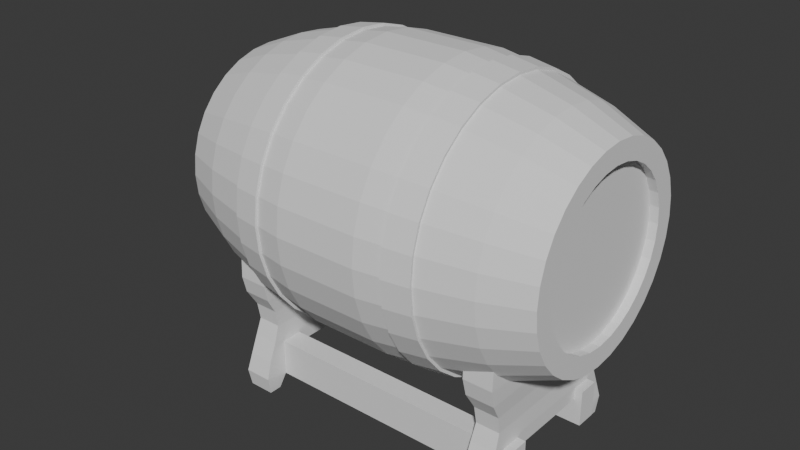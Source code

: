 # Source: drinking_barrel.blend  (saved by Blender 4.2.66; exported with 4.5.12 LTS)
import bpy
from mathutils import Matrix  # noqa: F401  (used for matrix-valued properties, if any)

bpy.ops.wm.read_factory_settings(use_empty=True)
scene = bpy.context.scene
scene.name = 'Scene'

# ---- collections
col_collection = bpy.data.collections.new('Collection'); scene.collection.children.link(col_collection)

# ---- world
world_world = bpy.data.worlds.new('World'); scene.world = world_world
world_world.use_nodes = True; world_world.node_tree.nodes.clear()
_N = world_world.node_tree.nodes; _L = world_world.node_tree.links
n0 = _N.new('ShaderNodeOutputWorld'); n0.name = 'World Output'; n0.location = (300, 300)
n1 = _N.new('ShaderNodeBackground'); n1.name = 'Background'; n1.location = (10, 300)
n1.inputs[0].default_value = (0.05088, 0.05088, 0.05088, 1.0)
_L.new(n1.outputs[0], n0.inputs[0])
n0.is_active_output = True
world_world.color = (0.05088, 0.05088, 0.05088)
world_world.sun_shadow_jitter_overblur = 0.0

# ---- meshes
me_sphere = bpy.data.meshes.new('Sphere')
me_sphere.from_pydata([(0.0, 0.8315, 0.5556), (0.0, 0.9808, 0.1951), (1.919e-07, 0.971, -0.1903), (0.1894, 0.9524, -0.1903), (0.3716, 0.8971, -0.1903), (0.1379, 0.6935, 0.7071), (0.1622, 0.8155, 0.5556), (0.1802, 0.9061, 0.3827), (0.1913, 0.9619, 0.1951), (0.5395, 0.8074, -0.1903), (0.6866, 0.6866, -0.1903), (0.8074, 0.5395, -0.1903), (0.8971, 0.3716, -0.1903), (0.2706, 0.6533, 0.7071), (0.3182, 0.7682, 0.5556), (0.3536, 0.8536, 0.3827), (0.3753, 0.9061, 0.1951), (0.9524, 0.1894, -0.1903), (0.971, 1.438e-07, -0.1903), (0.9524, -0.1894, -0.1903), (0.8971, -0.3716, -0.1903), (0.3928, 0.5879, 0.7071), (0.4619, 0.6913, 0.5556), (0.5133, 0.7682, 0.3827), (0.5449, 0.8155, 0.1951), (0.8074, -0.5395, -0.1903), (0.6866, -0.6866, -0.1903), (0.5395, -0.8074, -0.1903), (0.3716, -0.8971, -0.1903), (0.5, 0.5, 0.7071), (0.5879, 0.5879, 0.5556), (0.6533, 0.6533, 0.3827), (0.6935, 0.6935, 0.1951), (0.1894, -0.9524, -0.1903), (2.755e-07, -0.971, -0.1903), (-0.1894, -0.9524, -0.1903), (-0.3716, -0.8971, -0.1903), (0.5879, 0.3928, 0.7071), (0.6913, 0.4619, 0.5556), (0.7682, 0.5133, 0.3827), (0.8155, 0.5449, 0.1951), (-0.5395, -0.8074, -0.1903), (-0.6866, -0.6866, -0.1903), (-0.8074, -0.5395, -0.1903), (-0.8971, -0.3716, -0.1903), (0.6533, 0.2706, 0.7071), (0.7682, 0.3182, 0.5556), (0.8536, 0.3536, 0.3827), (0.9061, 0.3753, 0.1951), (-0.9524, -0.1894, -0.1903), (-0.971, -2.336e-08, -0.1903), (-0.9524, 0.1894, -0.1903), (-0.8971, 0.3716, -0.1903), (0.6935, 0.1379, 0.7071), (0.8155, 0.1622, 0.5556), (0.9061, 0.1802, 0.3827), (0.9619, 0.1913, 0.1951), (-0.8074, 0.5395, -0.1903), (-0.6866, 0.6866, -0.1903), (-0.5395, 0.8074, -0.1903), (-0.3716, 0.8971, -0.1903), (0.7071, 1.49e-08, 0.7071), (0.8315, -8.941e-08, 0.5556), (0.9239, 4.47e-08, 0.3827), (0.9808, -8.941e-08, 0.1951), (-0.1894, 0.9524, -0.1903), (1.898e-07, 0.942, -0.2847), (0.1838, 0.9239, -0.2847), (0.3605, 0.8703, -0.2847), (0.6935, -0.1379, 0.7071), (0.8155, -0.1622, 0.5556), (0.9061, -0.1802, 0.3827), (0.9619, -0.1913, 0.1951), (0.5233, 0.7832, -0.2847), (0.6661, 0.6661, -0.2847), (0.7832, 0.5233, -0.2847), (0.8703, 0.3605, -0.2847), (0.6533, -0.2706, 0.7071), (0.7682, -0.3182, 0.5556), (0.8536, -0.3536, 0.3827), (0.9061, -0.3753, 0.1951), (0.9239, 0.1838, -0.2847), (0.942, 1.462e-08, -0.2847), (0.9239, -0.1838, -0.2847), (0.8703, -0.3605, -0.2847), (0.5879, -0.3928, 0.7071), (0.6913, -0.4619, 0.5556), (0.7682, -0.5133, 0.3827), (0.8155, -0.5449, 0.1951), (0.7832, -0.5233, -0.2847), (0.6661, -0.6661, -0.2847), (0.5233, -0.7832, -0.2847), (0.3605, -0.8703, -0.2847), (0.5, -0.5, 0.7071), (0.5879, -0.5879, 0.5556), (0.6533, -0.6533, 0.3827), (0.6935, -0.6935, 0.1951), (0.1838, -0.9239, -0.2847), (2.202e-07, -0.942, -0.2847), (-0.1838, -0.9239, -0.2847), (-0.3605, -0.8703, -0.2847), (0.3928, -0.5879, 0.7071), (0.4619, -0.6913, 0.5556), (0.5133, -0.7682, 0.3827), (0.5449, -0.8155, 0.1951), (-0.5233, -0.7832, -0.2847), (-0.6661, -0.6661, -0.2847), (-0.7832, -0.5233, -0.2847), (-0.8703, -0.3605, -0.2847), (0.2706, -0.6533, 0.7071), (0.3182, -0.7682, 0.5556), (0.3536, -0.8536, 0.3827), (0.3753, -0.9061, 0.1951), (-0.9239, -0.1838, -0.2847), (-0.942, 4.501e-08, -0.2847), (-0.9239, 0.1838, -0.2847), (-0.8703, 0.3605, -0.2847), (0.1379, -0.6935, 0.7071), (0.1622, -0.8155, 0.5556), (0.1802, -0.9061, 0.3827), (0.1913, -0.9619, 0.1951), (-0.7832, 0.5233, -0.2847), (-0.6661, 0.6661, -0.2847), (-0.5233, 0.7832, -0.2847), (-0.3605, 0.8703, -0.2847), (-1.49e-08, -0.7071, 0.7071), (-1.043e-07, -0.8315, 0.5556), (2.98e-08, -0.9239, 0.3827), (-1.341e-07, -0.9808, 0.1951), (-0.1838, 0.9239, -0.2847), (1.897e-07, 0.9523, -0.1892), (0.1858, 0.934, -0.1892), (0.3644, 0.8798, -0.1892), (-0.1379, -0.6935, 0.7071), (-0.1622, -0.8155, 0.5556), (-0.1802, -0.9061, 0.3827), (-0.1913, -0.9619, 0.1951), (0.5291, 0.7918, -0.1892), (0.6734, 0.6734, -0.1892), (0.7918, 0.5291, -0.1892), (0.8798, 0.3644, -0.1892), (-0.2706, -0.6533, 0.7071), (-0.3182, -0.7682, 0.5556), (-0.3536, -0.8536, 0.3827), (-0.3753, -0.9061, 0.1951), (0.934, 0.1858, -0.1892), (0.9523, 1.416e-07, -0.1892), (0.934, -0.1858, -0.1892), (0.8798, -0.3644, -0.1892), (-0.3928, -0.5879, 0.7071), (-0.4619, -0.6913, 0.5556), (-0.5133, -0.7682, 0.3827), (-0.5449, -0.8155, 0.1951), (0.7918, -0.5291, -0.1892), (0.6734, -0.6734, -0.1892), (0.5291, -0.7918, -0.1892), (0.3644, -0.8798, -0.1892), (-0.5, -0.5, 0.7071), (-0.5879, -0.5879, 0.5556), (-0.6533, -0.6533, 0.3827), (-0.6935, -0.6935, 0.1951), (0.1858, -0.934, -0.1892), (2.716e-07, -0.9523, -0.1892), (-0.1858, -0.934, -0.1892), (-0.3644, -0.8798, -0.1892), (-0.5879, -0.3928, 0.7071), (-0.6913, -0.4619, 0.5556), (-0.7682, -0.5133, 0.3827), (-0.8155, -0.5449, 0.1951), (-0.5291, -0.7918, -0.1892), (-0.6734, -0.6734, -0.1892), (-0.7918, -0.5291, -0.1892), (-0.8798, -0.3644, -0.1892), (-0.6533, -0.2706, 0.7071), (-0.7682, -0.3182, 0.5556), (-0.8536, -0.3536, 0.3827), (-0.9061, -0.3753, 0.1951), (-0.934, -0.1858, -0.1892), (-0.9523, -2.235e-08, -0.1892), (-0.934, 0.1858, -0.1892), (-0.8798, 0.3644, -0.1892), (-0.6935, -0.1379, 0.7071), (-0.8155, -0.1622, 0.5556), (-0.9061, -0.1802, 0.3827), (-0.9619, -0.1913, 0.1951), (-0.7918, 0.5291, -0.1892), (-0.6734, 0.6734, -0.1892), (-0.5291, 0.7918, -0.1892), (-0.3644, 0.8798, -0.1892), (-0.7071, 2.98e-08, 0.7071), (-0.8315, 1.639e-07, 0.5556), (-0.9239, 1.49e-08, 0.3827), (-0.9808, 2.682e-07, 0.1951), (-0.1858, 0.934, -0.1892), (1.88e-07, 0.9239, -0.2829), (2.553e-07, 0.7071, -0.6074), (0.1913, 0.9619, -0.09536), (-0.6935, 0.1379, 0.7071), (-0.8155, 0.1622, 0.5556), (-0.9061, 0.1802, 0.3827), (-0.9619, 0.1913, 0.1951), (0.1802, 0.9061, -0.2829), (0.1622, 0.8155, -0.4558), (0.1379, 0.6935, -0.6074), (0.3753, 0.9061, -0.09536), (-0.6533, 0.2706, 0.7071), (-0.7682, 0.3182, 0.5556), (-0.8536, 0.3536, 0.3827), (-0.9061, 0.3753, 0.1951), (0.3536, 0.8536, -0.2829), (0.3182, 0.7682, -0.4558), (0.2706, 0.6533, -0.6074), (0.5449, 0.8155, -0.09536), (-0.5879, 0.3928, 0.7071), (-0.6913, 0.4619, 0.5556), (-0.7682, 0.5133, 0.3827), (-0.8155, 0.5449, 0.1951), (0.5133, 0.7682, -0.2829), (0.4619, 0.6913, -0.4558), (0.3928, 0.5879, -0.6074), (0.6935, 0.6935, -0.09536), (-0.5, 0.5, 0.7071), (-0.5879, 0.5879, 0.5556), (-0.6533, 0.6533, 0.3827), (-0.6935, 0.6935, 0.1951), (0.6533, 0.6533, -0.2829), (0.5879, 0.5879, -0.4558), (0.5, 0.5, -0.6074), (0.8155, 0.5449, -0.09536), (-0.3928, 0.5879, 0.7071), (-0.4619, 0.6913, 0.5556), (-0.5133, 0.7682, 0.3827), (-0.5449, 0.8155, 0.1951), (0.7682, 0.5133, -0.2829), (0.6913, 0.4619, -0.4558), (0.5879, 0.3928, -0.6074), (0.9061, 0.3753, -0.09536), (-0.2706, 0.6533, 0.7071), (-0.3182, 0.7682, 0.5556), (-0.3536, 0.8536, 0.3827), (-0.3753, 0.9061, 0.1951), (0.8536, 0.3536, -0.2829), (0.7682, 0.3182, -0.4558), (0.6533, 0.2706, -0.6074), (0.9619, 0.1913, -0.09536), (-0.1379, 0.6935, 0.7071), (-0.1622, 0.8155, 0.5556), (-0.1802, 0.9061, 0.3827), (-0.1913, 0.9619, 0.1951), (0.9061, 0.1802, -0.2829), (0.8155, 0.1622, -0.4558), (0.6935, 0.1379, -0.6074), (0.9808, 2.682e-07, -0.09536), (8.941e-08, 0.7071, 0.7071), (5.96e-08, 0.9239, 0.3827), (0.9239, 1.49e-08, -0.2829), (0.1858, 0.934, 0.2889), (0.3644, 0.8798, 0.2889), (0.5291, 0.7918, 0.2889), (0.6734, 0.6734, 0.2889), (0.7918, 0.5291, 0.2889), (0.8798, 0.3644, 0.2889), (0.934, 0.1858, 0.2889), (0.9523, -2.235e-08, 0.2889), (0.934, -0.1858, 0.2889), (0.8798, -0.3644, 0.2889), (0.7918, -0.5291, 0.2889), (0.6734, -0.6734, 0.2889), (0.5291, -0.7918, 0.2889), (0.3644, -0.8798, 0.2889), (0.1858, -0.934, 0.2889), (-5.215e-08, -0.9523, 0.2889), (-0.1858, -0.934, 0.2889), (-0.3644, -0.8798, 0.2889), (-0.5291, -0.7918, 0.2889), (-0.6734, -0.6734, 0.2889), (-0.7918, -0.5291, 0.2889), (-0.8798, -0.3644, 0.2889), (-0.934, -0.1858, 0.2889), (-0.9523, 1.416e-07, 0.2889), (-0.934, 0.1858, 0.2889), (-0.8798, 0.3644, 0.2889), (-0.7918, 0.5291, 0.2889), (-0.6734, 0.6734, 0.2889), (-0.5291, 0.7918, 0.2889), (-0.3644, 0.8798, 0.2889), (-0.1858, 0.934, 0.2889), (2.98e-08, 0.9523, 0.2889), (0.8315, 1.639e-07, -0.4558), (0.7071, 2.98e-08, -0.6074), (0.9619, -0.1913, -0.09536), (0.9061, -0.1802, -0.2829), (0.8155, -0.1622, -0.4558), (0.6935, -0.1379, -0.6074), (0.9061, -0.3753, -0.09536), (0.8536, -0.3536, -0.2829), (0.7682, -0.3182, -0.4558), (0.6533, -0.2706, -0.6074), (0.8155, -0.5449, -0.09536), (0.7682, -0.5133, -0.2829), (0.6913, -0.4619, -0.4558), (0.5879, -0.3928, -0.6074), (0.6935, -0.6935, -0.09536), (0.6533, -0.6533, -0.2829), (0.5879, -0.5879, -0.4558), (0.5, -0.5, -0.6074), (0.5449, -0.8155, -0.09536), (0.5133, -0.7682, -0.2829), (0.4619, -0.6913, -0.4558), (0.3928, -0.5879, -0.6074), (0.3753, -0.9061, -0.09536), (0.3536, -0.8536, -0.2829), (0.3182, -0.7682, -0.4558), (0.2706, -0.6533, -0.6074), (0.1913, -0.9619, -0.09536), (0.1802, -0.9061, -0.2829), (0.1622, -0.8155, -0.4558), (0.138, -0.6935, -0.6074), (3.255e-07, -0.9808, -0.09536), (2.178e-07, -0.9239, -0.2829), (4.037e-07, -0.8315, -0.4558), (3.596e-07, -0.7071, -0.6074), (-0.1913, -0.9619, -0.09536), (-0.1802, -0.9061, -0.2829), (-0.1622, -0.8155, -0.4558), (-0.1379, -0.6935, -0.6074), (0.1838, 0.9239, 0.3844), (0.3605, 0.8703, 0.3844), (-0.3753, -0.9061, -0.09536), (-0.3536, -0.8536, -0.2829), (0.5233, 0.7832, 0.3844), (-0.3182, -0.7682, -0.4558), (-0.2706, -0.6533, -0.6074), (0.6661, 0.6661, 0.3844), (-0.5449, -0.8155, -0.09536), (-0.5133, -0.7682, -0.2829), (0.7832, 0.5233, 0.3844), (-0.4619, -0.6913, -0.4558), (-0.3928, -0.5879, -0.6074), (0.8703, 0.3605, 0.3844), (-0.6935, -0.6935, -0.09536), (-0.6533, -0.6533, -0.2829), (0.9239, 0.1838, 0.3844), (-0.5879, -0.5879, -0.4558), (-0.5, -0.5, -0.6074), (0.942, 4.501e-08, 0.3844), (-0.8155, -0.5449, -0.09536), (-0.7682, -0.5133, -0.2829), (0.9239, -0.1838, 0.3844), (-0.6913, -0.4619, -0.4558), (-0.5879, -0.3928, -0.6074), (0.8703, -0.3605, 0.3844), (-0.9061, -0.3753, -0.09536), (-0.8536, -0.3536, -0.2829), (0.7832, -0.5233, 0.3844), (-0.7682, -0.3182, -0.4558), (-0.6533, -0.2706, -0.6074), (0.6661, -0.6661, 0.3844), (-0.9619, -0.1913, -0.09536), (-0.9061, -0.1802, -0.2829), (0.5233, -0.7832, 0.3844), (-0.8155, -0.1622, -0.4558), (-0.6935, -0.1379, -0.6074), (0.3605, -0.8703, 0.3844), (-0.9808, -8.941e-08, -0.09536), (-0.9239, 4.47e-08, -0.2829), (0.1838, -0.9239, 0.3844), (-0.8315, -8.941e-08, -0.4558), (-0.7071, 1.49e-08, -0.6074), (2.788e-08, -0.942, 0.3844), (-0.9619, 0.1913, -0.09536), (-0.9061, 0.1802, -0.2829), (-0.1838, -0.9239, 0.3844), (-0.8155, 0.1622, -0.4558), (-0.6935, 0.1379, -0.6074), (-0.3605, -0.8703, 0.3844), (-0.9061, 0.3753, -0.09536), (-0.8536, 0.3536, -0.2829), (-0.5233, -0.7832, 0.3844), (-0.7682, 0.3182, -0.4558), (-0.6533, 0.2706, -0.6074), (-0.6661, -0.6661, 0.3844), (-0.8155, 0.5449, -0.09536), (-0.7682, 0.5133, -0.2829), (-0.7832, -0.5233, 0.3844), (-0.6913, 0.4619, -0.4558), (-0.5879, 0.3928, -0.6074), (-0.8703, -0.3605, 0.3844), (-0.6935, 0.6935, -0.09536), (-0.6533, 0.6533, -0.2829), (-0.9239, -0.1838, 0.3844), (-0.5879, 0.5879, -0.4558), (-0.5, 0.5, -0.6074), (-0.942, 1.462e-08, 0.3844), (-0.5449, 0.8155, -0.09536), (-0.5133, 0.7682, -0.2829), (-0.9239, 0.1838, 0.3844), (-0.4619, 0.6913, -0.4558), (-0.3928, 0.5879, -0.6074), (-0.8703, 0.3605, 0.3844), (-0.3753, 0.9061, -0.09536), (-0.3536, 0.8536, -0.2829), (-0.7832, 0.5233, 0.3844), (-0.3182, 0.7682, -0.4558), (-0.2706, 0.6533, -0.6074), (-0.6661, 0.6661, 0.3844), (-0.1913, 0.9619, -0.09536), (-0.1802, 0.9061, -0.2829), (-0.5233, 0.7832, 0.3844), (-0.1622, 0.8155, -0.4558), (-0.1379, 0.6935, -0.6074), (-0.3605, 0.8703, 0.3844), (1.914e-07, 0.9808, -0.09536), (2.994e-07, 0.8315, -0.4558), (-0.1838, 0.9239, 0.3844), (5.827e-08, 0.942, 0.3844), (0.1894, 0.9524, 0.29), (0.3716, 0.8971, 0.29), (0.5395, 0.8074, 0.29), (0.6866, 0.6866, 0.29), (0.8074, 0.5395, 0.29), (0.8971, 0.3716, 0.29), (0.9524, 0.1894, 0.29), (0.971, -2.336e-08, 0.29), (0.9524, -0.1894, 0.29), (0.8971, -0.3716, 0.29), (0.8074, -0.5395, 0.29), (0.6866, -0.6866, 0.29), (0.5395, -0.8074, 0.29), (0.3716, -0.8971, 0.29), (0.1894, -0.9524, 0.29), (-5.568e-08, -0.971, 0.29), (-0.1894, -0.9524, 0.29), (-0.3716, -0.8971, 0.29), (-0.5395, -0.8074, 0.29), (-0.6866, -0.6866, 0.29), (-0.8074, -0.5395, 0.29), (-0.8971, -0.3716, 0.29), (-0.9524, -0.1894, 0.29), (-0.971, 1.438e-07, 0.29), (-0.9524, 0.1894, 0.29), (-0.8971, 0.3716, 0.29), (-0.8074, 0.5395, 0.29), (-0.6866, 0.6866, 0.29), (-0.5395, 0.8074, 0.29), (-0.3716, 0.8971, 0.29), (-0.1894, 0.9524, 0.29), (2.788e-08, 0.971, 0.29), (0.2165, 0.5226, 0.7071), (0.1104, 0.5548, 0.7071), (0.3143, 0.4704, 0.7071), (0.4, 0.4, 0.7071), (0.4704, 0.3143, 0.7071), (0.5226, 0.2165, 0.7071), (0.5548, 0.1104, 0.7071), (0.5657, 1.438e-08, 0.7071), (0.5548, -0.1104, 0.7071), (0.5226, -0.2165, 0.7071), (0.4704, -0.3143, 0.7071), (0.4, -0.4, 0.7071), (0.3143, -0.4704, 0.7071), (0.2165, -0.5226, 0.7071), (0.1104, -0.5548, 0.7071), (-4.025e-09, -0.5657, 0.7071), (-0.1104, -0.5548, 0.7071), (0.3143, 0.4704, -0.6074), (0.4, 0.4, -0.6074), (-0.2165, -0.5226, 0.7071), (-0.3143, -0.4704, 0.7071), (-0.4, -0.4, 0.7071), (-0.4704, -0.3143, 0.7071), (-0.5226, -0.2165, 0.7071), (-0.5548, -0.1104, 0.7071), (0.2165, 0.5226, -0.6074), (2.667e-07, 0.5657, -0.6074), (0.1104, 0.5548, -0.6074), (-0.5657, 2.63e-08, 0.7071), (-0.5548, 0.1104, 0.7071), (0.4704, 0.3143, -0.6074), (-0.5226, 0.2165, 0.7071), (-0.4704, 0.3143, 0.7071), (0.5226, 0.2165, -0.6074), (0.5548, 0.1104, -0.6074), (-0.4, 0.4, 0.7071), (0.5657, 2.589e-08, -0.6074), (0.5548, -0.1104, -0.6074), (-0.3143, 0.4704, 0.7071), (-0.2165, 0.5226, 0.7071), (0.5226, -0.2165, -0.6074), (0.4704, -0.3143, -0.6074), (-0.1104, 0.5548, 0.7071), (7.942e-08, 0.5657, 0.7071), (-0.2165, -0.5226, -0.6074), (-0.3143, -0.4704, -0.6074), (-0.1104, -0.5548, -0.6074), (0.1104, -0.5548, -0.6074), (3.501e-07, -0.5657, -0.6074), (0.2165, -0.5226, -0.6074), (0.4, -0.4, -0.6074), (-0.4, -0.4, -0.6074), (-0.4703, -0.3143, -0.6074), (-0.5226, -0.2165, -0.6074), (-0.5657, 1.397e-08, -0.6074), (-0.5548, 0.1104, -0.6074), (-0.5226, 0.2165, -0.6074), (-0.4703, 0.3143, -0.6074), (-0.4, 0.4, -0.6074), (-0.3143, 0.4704, -0.6074), (-0.2165, 0.5226, -0.6074), (-0.1104, 0.5548, -0.6074), (-0.5548, -0.1104, -0.6074), (0.3143, -0.4704, -0.6074), (0.2187, 0.5268, 0.6757), (0.1115, 0.5592, 0.6757), (0.3175, 0.4741, 0.6757), (0.4041, 0.4032, 0.6757), (0.4751, 0.3168, 0.6757), (0.5279, 0.2182, 0.6757), (0.5604, 0.1112, 0.6757), (0.5714, 1.488e-08, 0.6757), (0.5604, -0.1112, 0.6757), (0.5279, -0.2182, 0.6757), (0.4751, -0.3168, 0.6757), (0.4041, -0.4032, 0.6757), (0.3175, -0.4741, 0.6757), (0.2187, -0.5268, 0.6757), (0.1115, -0.5592, 0.6757), (-1.132e-09, -0.5702, 0.6757), (-0.1115, -0.5592, 0.6757), (0.3175, 0.4741, -0.576), (0.4041, 0.4032, -0.576), (-0.2187, -0.5268, 0.6757), (-0.3175, -0.4741, 0.6757), (-0.4041, -0.4032, 0.6757), (-0.4751, -0.3168, 0.6757), (-0.5279, -0.2182, 0.6757), (-0.5604, -0.1112, 0.6757), (0.2187, 0.5268, -0.576), (2.609e-07, 0.5702, -0.576), (0.1115, 0.5592, -0.576), (-0.5714, 2.69e-08, 0.6757), (-0.5604, 0.1112, 0.6757), (0.4751, 0.3168, -0.576), (-0.5279, 0.2182, 0.6757), (-0.4751, 0.3168, 0.6757), (0.5279, 0.2182, -0.576), (0.5604, 0.1112, -0.576), (-0.4041, 0.4032, 0.6757), (0.5714, 2.648e-08, -0.576), (0.5604, -0.1112, -0.576), (-0.3175, 0.4741, 0.6757), (-0.2187, 0.5268, 0.6757), (0.5279, -0.2182, -0.576), (0.4751, -0.3168, -0.576), (-0.1115, 0.5592, 0.6757), (8.316e-08, 0.5702, 0.6757), (-0.2187, -0.5268, -0.576), (-0.3175, -0.4741, -0.576), (-0.1115, -0.5592, -0.576), (0.1115, -0.5592, -0.576), (3.452e-07, -0.5702, -0.576), (0.2187, -0.5268, -0.576), (0.4041, -0.4032, -0.576), (-0.4041, -0.4032, -0.576), (-0.4751, -0.3168, -0.576), (-0.5279, -0.2182, -0.576), (-0.5714, 1.447e-08, -0.576), (-0.5604, 0.1112, -0.576), (-0.5279, 0.2182, -0.576), (-0.4751, 0.3168, -0.576), (-0.4041, 0.4032, -0.576), (-0.3175, 0.4741, -0.576), (-0.2187, 0.5268, -0.576), (-0.1115, 0.5592, -0.576), (-0.5604, -0.1112, -0.576), (0.3175, -0.4741, -0.576)], [], [(0, 253, 5, 6), (254, 0, 6, 7), (266, 265, 425, 426), (223, 231, 408, 405), (6, 5, 13, 14), (7, 6, 14, 15), (14, 13, 21, 22), (15, 14, 22, 23), (323, 324, 320, 319), (22, 21, 29, 30), (23, 22, 30, 31), (267, 266, 426, 427), (30, 29, 37, 38), (31, 30, 38, 39), (18, 82, 81, 17), (359, 353, 108, 113), (291, 255, 82, 83), (401, 395, 123, 124), (38, 37, 45, 46), (39, 38, 46, 47), (31, 39, 336, 333), (46, 45, 53, 54), (47, 46, 54, 55), (324, 325, 321, 320), (307, 303, 90, 91), (217, 209, 68, 73), (383, 377, 116, 121), (295, 291, 83, 84), (193, 130, 2, 65), (188, 193, 65, 60), (186, 187, 59, 58), (54, 53, 61, 62), (55, 54, 62, 63), (268, 267, 427, 428), (323, 319, 98, 99), (62, 61, 69, 70), (63, 62, 70, 71), (394, 187, 186, 388), (311, 307, 91, 92), (365, 359, 113, 114), (185, 186, 58, 57), (179, 180, 52, 51), (407, 401, 124, 129), (178, 179, 51, 50), (177, 178, 50, 49), (70, 69, 77, 78), (71, 70, 78, 79), (329, 331, 324, 323), (249, 241, 76, 81), (79, 78, 86, 87), (269, 268, 428, 429), (172, 177, 49, 44), (3, 67, 66, 2), (4, 68, 67, 3), (10, 74, 73, 9), (78, 77, 85, 86), (17, 81, 76, 12), (19, 83, 82, 18), (86, 85, 93, 94), (87, 86, 94, 95), (331, 332, 325, 324), (11, 75, 74, 10), (12, 76, 75, 11), (270, 269, 429, 430), (20, 84, 83, 19), (25, 89, 84, 20), (26, 90, 89, 25), (28, 92, 91, 27), (94, 93, 101, 102), (95, 94, 102, 103), (41, 105, 100, 36), (102, 101, 109, 110), (103, 102, 110, 111), (371, 365, 114, 115), (33, 97, 92, 28), (34, 98, 97, 33), (35, 99, 98, 34), (55, 63, 345, 342), (42, 106, 105, 41), (43, 107, 106, 42), (44, 108, 107, 43), (50, 114, 113, 49), (110, 109, 117, 118), (111, 110, 118, 119), (59, 123, 122, 58), (118, 117, 125, 126), (119, 118, 126, 127), (271, 270, 430, 431), (51, 115, 114, 50), (52, 116, 115, 51), (57, 121, 116, 52), (60, 124, 123, 59), (65, 129, 124, 60), (2, 66, 129, 65), (377, 371, 115, 116), (126, 125, 133, 134), (127, 126, 134, 135), (335, 337, 331, 329), (134, 133, 141, 142), (135, 134, 142, 143), (49, 113, 108, 44), (209, 201, 67, 68), (130, 131, 3, 2), (335, 329, 100, 105), (132, 137, 9, 4), (233, 225, 74, 75), (137, 138, 10, 9), (138, 139, 11, 10), (139, 140, 12, 11), (142, 141, 149, 150), (143, 142, 150, 151), (272, 271, 431, 432), (150, 149, 157, 158), (151, 150, 158, 159), (337, 338, 332, 331), (201, 194, 66, 67), (303, 299, 89, 90), (140, 145, 17, 12), (146, 147, 19, 18), (315, 311, 92, 97), (147, 148, 20, 19), (153, 154, 26, 25), (158, 157, 165, 166), (159, 158, 166, 167), (167, 175, 387, 384), (395, 389, 122, 123), (167, 166, 174, 175), (412, 130, 193, 406), (406, 193, 188, 400), (400, 188, 187, 394), (388, 186, 185, 382), (166, 165, 173, 174), (370, 179, 178, 364), (358, 177, 172, 352), (174, 173, 181, 182), (175, 174, 182, 183), (273, 272, 432, 433), (382, 185, 180, 376), (376, 180, 179, 370), (183, 182, 190, 191), (341, 343, 337, 335), (352, 172, 171, 346), (346, 171, 170, 340), (340, 170, 169, 334), (328, 164, 163, 322), (182, 181, 189, 190), (314, 161, 156, 310), (306, 155, 154, 302), (190, 189, 197, 198), (191, 190, 198, 199), (254, 7, 326, 415), (322, 163, 162, 318), (318, 162, 161, 314), (111, 119, 366, 363), (302, 154, 153, 298), (298, 153, 148, 294), (290, 147, 146, 252), (252, 146, 145, 244), (198, 197, 205, 206), (199, 198, 206, 207), (212, 137, 132, 204), (206, 205, 213, 214), (207, 206, 214, 215), (191, 199, 396, 393), (244, 145, 140, 236), (236, 140, 139, 228), (228, 139, 138, 220), (274, 273, 433, 434), (204, 132, 131, 196), (196, 131, 130, 412), (205, 197, 477, 479), (202, 203, 195, 413), (214, 213, 221, 222), (215, 214, 222, 223), (218, 219, 211, 210), (222, 221, 229, 230), (223, 222, 230, 231), (154, 155, 27, 26), (209, 210, 202, 201), (210, 211, 203, 202), (225, 226, 218, 217), (226, 227, 219, 218), (233, 234, 226, 225), (155, 156, 28, 27), (230, 229, 237, 238), (231, 230, 238, 239), (194, 407, 129, 66), (238, 237, 245, 246), (239, 238, 246, 247), (275, 274, 434, 435), (255, 249, 81, 82), (241, 242, 234, 233), (242, 243, 235, 234), (250, 251, 243, 242), (246, 245, 253, 0), (247, 246, 0, 254), (131, 132, 4, 3), (235, 243, 481, 478), (248, 286, 287, 1), (240, 285, 286, 248), (232, 284, 285, 240), (224, 283, 284, 232), (216, 282, 283, 224), (208, 281, 282, 216), (200, 280, 281, 208), (192, 279, 280, 200), (184, 278, 279, 192), (176, 277, 278, 184), (168, 276, 277, 176), (160, 275, 276, 168), (152, 274, 275, 160), (144, 273, 274, 152), (136, 272, 273, 144), (128, 271, 272, 136), (120, 270, 271, 128), (112, 269, 270, 120), (104, 268, 269, 112), (96, 267, 268, 104), (88, 266, 267, 96), (80, 265, 266, 88), (72, 264, 265, 80), (64, 263, 264, 72), (56, 262, 263, 64), (48, 261, 262, 56), (40, 260, 261, 48), (32, 259, 260, 40), (24, 258, 259, 32), (16, 257, 258, 24), (8, 256, 257, 16), (1, 287, 256, 8), (276, 275, 435, 436), (187, 188, 60, 59), (277, 276, 436, 437), (310, 156, 155, 306), (278, 277, 437, 438), (135, 143, 375, 372), (23, 31, 333, 330), (279, 278, 438, 439), (9, 73, 68, 4), (280, 279, 439, 440), (281, 280, 440, 441), (159, 167, 384, 381), (247, 254, 415, 414), (282, 281, 441, 442), (201, 202, 413, 194), (36, 100, 99, 35), (283, 282, 442, 443), (79, 87, 354, 351), (284, 283, 443, 444), (215, 223, 405, 402), (285, 284, 444, 445), (249, 250, 242, 241), (103, 111, 363, 360), (341, 335, 105, 106), (286, 285, 445, 446), (287, 286, 446, 447), (148, 153, 25, 20), (239, 247, 414, 411), (47, 55, 342, 339), (127, 135, 372, 369), (334, 169, 164, 328), (447, 415, 326, 416), (416, 326, 327, 417), (417, 327, 330, 418), (418, 330, 333, 419), (419, 333, 336, 420), (420, 336, 339, 421), (421, 339, 342, 422), (422, 342, 345, 423), (423, 345, 348, 424), (424, 348, 351, 425), (425, 351, 354, 426), (426, 354, 357, 427), (427, 357, 360, 428), (428, 360, 363, 429), (429, 363, 366, 430), (430, 366, 369, 431), (431, 369, 372, 432), (432, 372, 375, 433), (433, 375, 378, 434), (434, 378, 381, 435), (435, 381, 384, 436), (436, 384, 387, 437), (437, 387, 390, 438), (438, 390, 393, 439), (439, 393, 396, 440), (440, 396, 399, 441), (441, 399, 402, 442), (442, 402, 405, 443), (443, 405, 408, 444), (444, 408, 411, 445), (445, 411, 414, 446), (446, 414, 415, 447), (163, 164, 36, 35), (413, 195, 410, 409), (194, 413, 409, 407), (171, 172, 44, 43), (225, 217, 73, 74), (409, 410, 404, 403), (407, 409, 403, 401), (403, 404, 398, 397), (401, 403, 397, 395), (397, 398, 392, 391), (395, 397, 391, 389), (170, 171, 43, 42), (391, 392, 386, 385), (389, 391, 385, 383), (385, 386, 380, 379), (383, 385, 379, 377), (389, 383, 121, 122), (379, 380, 374, 373), (377, 379, 373, 371), (373, 374, 368, 367), (371, 373, 367, 365), (169, 170, 42, 41), (367, 368, 362, 361), (365, 367, 361, 359), (361, 362, 356, 355), (359, 361, 355, 353), (353, 355, 349, 347), (164, 169, 41, 36), (355, 356, 350, 349), (349, 350, 344, 343), (347, 349, 343, 341), (343, 344, 338, 337), (162, 163, 35, 34), (265, 264, 424, 425), (320, 321, 317, 316), (264, 263, 423, 424), (353, 347, 107, 108), (319, 320, 316, 315), (217, 218, 210, 209), (87, 95, 357, 354), (263, 262, 422, 423), (7, 15, 327, 326), (199, 207, 399, 396), (316, 317, 313, 312), (262, 261, 421, 422), (315, 316, 312, 311), (261, 260, 420, 421), (294, 148, 147, 290), (312, 313, 309, 308), (260, 259, 419, 420), (63, 71, 348, 345), (311, 312, 308, 307), (143, 151, 378, 375), (259, 258, 418, 419), (161, 162, 34, 33), (258, 257, 417, 418), (308, 309, 305, 304), (257, 256, 416, 417), (180, 185, 57, 52), (307, 308, 304, 303), (364, 178, 177, 358), (256, 287, 447, 416), (119, 127, 369, 366), (304, 305, 301, 300), (303, 304, 300, 299), (299, 295, 84, 89), (241, 233, 75, 76), (234, 235, 227, 226), (58, 122, 121, 57), (299, 300, 296, 295), (175, 183, 390, 387), (95, 103, 360, 357), (300, 301, 297, 296), (296, 297, 293, 292), (27, 91, 90, 26), (295, 296, 292, 291), (156, 161, 33, 28), (39, 47, 339, 336), (231, 239, 411, 408), (151, 159, 381, 378), (291, 292, 288, 255), (347, 341, 106, 107), (292, 293, 289, 288), (288, 289, 251, 250), (15, 23, 330, 327), (145, 146, 18, 17), (207, 215, 402, 399), (255, 288, 250, 249), (329, 323, 99, 100), (319, 315, 97, 98), (183, 191, 393, 390), (220, 138, 137, 212), (71, 79, 351, 348), (412, 406, 248, 1), (406, 400, 240, 248), (400, 394, 232, 240), (394, 388, 224, 232), (388, 382, 216, 224), (382, 376, 208, 216), (376, 370, 200, 208), (370, 364, 192, 200), (364, 358, 184, 192), (358, 352, 176, 184), (352, 346, 168, 176), (346, 340, 160, 168), (340, 334, 152, 160), (334, 328, 144, 152), (328, 322, 136, 144), (322, 318, 128, 136), (318, 314, 120, 128), (314, 310, 112, 120), (310, 306, 104, 112), (306, 302, 96, 104), (302, 298, 88, 96), (298, 294, 80, 88), (294, 290, 72, 80), (290, 252, 64, 72), (252, 244, 56, 64), (244, 236, 48, 56), (236, 228, 40, 48), (228, 220, 32, 40), (220, 212, 24, 32), (212, 204, 16, 24), (204, 196, 8, 16), (196, 412, 1, 8), (475, 473, 537, 539), (503, 504, 568, 567), (362, 368, 502, 510), (53, 45, 453, 454), (165, 157, 469, 470), (404, 410, 509, 508), (243, 251, 482, 481), (69, 61, 455, 456), (219, 227, 466, 465), (338, 344, 499, 493), (356, 362, 510, 501), (125, 117, 462, 463), (325, 332, 492, 494), (221, 213, 480, 483), (181, 173, 471, 472), (5, 253, 491, 449), (141, 133, 464, 467), (237, 229, 486, 487), (321, 325, 494, 496), (344, 350, 500, 499), (197, 189, 476, 477), (386, 392, 506, 505), (368, 374, 503, 502), (317, 321, 496, 495), (289, 293, 485, 484), (157, 149, 468, 469), (213, 205, 479, 480), (350, 356, 501, 500), (309, 313, 497, 511), (29, 21, 450, 451), (85, 77, 457, 458), (297, 301, 489, 488), (251, 289, 484, 482), (392, 398, 507, 506), (313, 317, 495, 497), (211, 219, 465, 473), (101, 93, 459, 460), (13, 5, 449, 448), (229, 221, 483, 486), (374, 380, 504, 503), (45, 37, 452, 453), (227, 235, 478, 466), (305, 309, 511, 498), (61, 53, 454, 455), (117, 109, 461, 462), (245, 237, 487, 490), (195, 203, 475, 474), (173, 165, 470, 471), (77, 69, 456, 457), (203, 211, 473, 475), (133, 125, 463, 464), (37, 29, 451, 452), (410, 195, 474, 509), (398, 404, 508, 507), (293, 297, 488, 485), (21, 13, 448, 450), (93, 85, 458, 459), (189, 181, 472, 476), (332, 338, 493, 492), (149, 141, 467, 468), (380, 386, 505, 504), (253, 245, 490, 491), (301, 305, 498, 489), (109, 101, 460, 461), (572, 573, 538, 539, 537, 529, 530, 542, 545, 546, 548, 549, 552, 553, 562, 575, 561, 559, 560, 558, 556, 557, 563, 564, 565, 574, 566, 567, 568, 569, 570, 571), (512, 513, 555, 554, 551, 550, 547, 544, 543, 541, 540, 536, 535, 534, 533, 532, 531, 528, 527, 526, 525, 524, 523, 522, 521, 520, 519, 518, 517, 516, 515, 514), (504, 505, 569, 568), (476, 472, 536, 540), (448, 449, 513, 512), (505, 506, 570, 569), (477, 476, 540, 541), (450, 448, 512, 514), (506, 507, 571, 570), (466, 478, 542, 530), (451, 450, 514, 515), (507, 508, 572, 571), (479, 477, 541, 543), (452, 451, 515, 516), (508, 509, 573, 572), (480, 479, 543, 544), (453, 452, 516, 517), (510, 502, 566, 574), (478, 481, 545, 542), (454, 453, 517, 518), (501, 510, 574, 565), (481, 482, 546, 545), (455, 454, 518, 519), (499, 500, 564, 563), (483, 480, 544, 547), (456, 455, 519, 520), (509, 474, 538, 573), (484, 485, 549, 548), (457, 456, 520, 521), (496, 494, 558, 560), (482, 484, 548, 546), (458, 457, 521, 522), (511, 497, 561, 575), (486, 483, 547, 550), (459, 458, 522, 523), (498, 511, 575, 562), (487, 486, 550, 551), (460, 459, 523, 524), (488, 489, 553, 552), (461, 460, 524, 525), (490, 487, 551, 554), (462, 461, 525, 526), (485, 488, 552, 549), (463, 462, 526, 527), (491, 490, 554, 555), (464, 463, 527, 528), (449, 491, 555, 513), (465, 466, 530, 529), (492, 493, 557, 556), (467, 464, 528, 531), (494, 492, 556, 558), (468, 467, 531, 532), (495, 496, 560, 559), (469, 468, 532, 533), (497, 495, 559, 561), (470, 469, 533, 534), (489, 498, 562, 553), (471, 470, 534, 535), (493, 499, 563, 557), (472, 471, 535, 536), (500, 501, 565, 564), (473, 465, 529, 537), (502, 503, 567, 566), (474, 475, 539, 538)])
_uv = me_sphere.uv_layers.new(name='UVMap')
_uv.uv.foreach_set('vector', [0.75, 0.6875, 0.75, 0.75, 0.7188, 0.75, 0.7188, 0.6875, 0.75, 0.625, 0.75, 0.6875, 0.7188, 0.6875, 0.7188, 0.625, 0.4062, 0.5938, 0.4375, 0.5937, 0.4375, 0.5937, 0.4062, 0.5938, 0.875, 0.625, 0.8438, 0.625, 0.8438, 0.625, 0.875, 0.625, 0.7188, 0.6875, 0.7188, 0.75, 0.6875, 0.75, 0.6875, 0.6875, 0.7188, 0.625, 0.7188, 0.6875, 0.6875, 0.6875, 0.6875, 0.625, 0.6875, 0.6875, 0.6875, 0.75, 0.6562, 0.75, 0.6562, 0.6875, 0.6875, 0.625, 0.6875, 0.6875, 0.6562, 0.6875, 0.6562, 0.625, 0.2812, 0.625, 0.2812, 0.6875, 0.25, 0.6875, 0.25, 0.625, 0.6562, 0.6875, 0.6562, 0.75, 0.625, 0.75, 0.625, 0.6875, 0.6562, 0.625, 0.6562, 0.6875, 0.625, 0.6875, 0.625, 0.625, 0.375, 0.5938, 0.4062, 0.5938, 0.4062, 0.5938, 0.375, 0.5938, 0.625, 0.6875, 0.625, 0.75, 0.5938, 0.75, 0.5938, 0.6875, 0.625, 0.625, 0.625, 0.6875, 0.5938, 0.6875, 0.5938, 0.625, 1.0, 0.5938, 1.0, 0.625, 0.9688, 0.625, 0.9688, 0.5938, 0.4688, 0.625, 0.4375, 0.625, 0.4375, 0.625, 0.4688, 0.625, 0.03125, 0.625, 0.0, 0.625, 0.0, 0.625, 0.03125, 0.625, 0.6875, 0.625, 0.6562, 0.625, 0.6562, 0.625, 0.6875, 0.625, 0.5938, 0.6875, 0.5938, 0.75, 0.5625, 0.75, 0.5625, 0.6875, 0.5938, 0.625, 0.5938, 0.6875, 0.5625, 0.6875, 0.5625, 0.625, 0.625, 0.625, 0.5938, 0.625, 0.5938, 0.625, 0.625, 0.625, 0.5625, 0.6875, 0.5625, 0.75, 0.5312, 0.75, 0.5312, 0.6875, 0.5625, 0.625, 0.5625, 0.6875, 0.5312, 0.6875, 0.5312, 0.625, 0.2812, 0.6875, 0.2812, 0.75, 0.25, 0.75, 0.25, 0.6875, 0.1563, 0.625, 0.125, 0.625, 0.125, 0.625, 0.1563, 0.625, 0.8438, 0.625, 0.8125, 0.625, 0.8125, 0.625, 0.8438, 0.625, 0.5938, 0.625, 0.5625, 0.625, 0.5625, 0.625, 0.5938, 0.625, 0.0625, 0.625, 0.03125, 0.625, 0.03125, 0.625, 0.0625, 0.625, 0.7188, 0.5938, 0.75, 0.5938, 0.75, 0.5938, 0.7188, 0.5938, 0.6875, 0.5938, 0.7188, 0.5938, 0.7188, 0.5938, 0.6875, 0.5938, 0.625, 0.5938, 0.6563, 0.5938, 0.6563, 0.5938, 0.625, 0.5938, 0.5312, 0.6875, 0.5312, 0.75, 0.5, 0.75, 0.5, 0.6875, 0.5312, 0.625, 0.5312, 0.6875, 0.5, 0.6875, 0.5, 0.625, 0.3438, 0.5938, 0.375, 0.5938, 0.375, 0.5938, 0.3438, 0.5938, 0.2812, 0.625, 0.25, 0.625, 0.25, 0.625, 0.2812, 0.625, 0.5, 0.6875, 0.5, 0.75, 0.4688, 0.75, 0.4688, 0.6875, 0.5, 0.625, 0.5, 0.6875, 0.4688, 0.6875, 0.4688, 0.625, 0.6562, 0.5625, 0.6563, 0.5938, 0.625, 0.5938, 0.625, 0.5625, 0.1875, 0.625, 0.1563, 0.625, 0.1563, 0.625, 0.1875, 0.625, 0.5, 0.625, 0.4688, 0.625, 0.4688, 0.625, 0.5, 0.625, 0.5937, 0.5937, 0.625, 0.5938, 0.625, 0.5938, 0.5937, 0.5937, 0.5312, 0.5937, 0.5625, 0.5937, 0.5625, 0.5937, 0.5312, 0.5937, 0.7188, 0.625, 0.6875, 0.625, 0.6875, 0.625, 0.7188, 0.625, 0.5, 0.5937, 0.5312, 0.5937, 0.5312, 0.5937, 0.5, 0.5937, 0.4688, 0.5937, 0.5, 0.5937, 0.5, 0.5937, 0.4688, 0.5937, 0.4688, 0.6875, 0.4688, 0.75, 0.4375, 0.75, 0.4375, 0.6875, 0.4688, 0.625, 0.4688, 0.6875, 0.4375, 0.6875, 0.4375, 0.625, 0.3125, 0.625, 0.3125, 0.6875, 0.2812, 0.6875, 0.2812, 0.625, 0.9688, 0.625, 0.9375, 0.625, 0.9375, 0.625, 0.9688, 0.625, 0.4375, 0.625, 0.4375, 0.6875, 0.4062, 0.6875, 0.4062, 0.625, 0.3125, 0.5938, 0.3438, 0.5938, 0.3438, 0.5938, 0.3125, 0.5938, 0.4375, 0.5937, 0.4688, 0.5937, 0.4688, 0.5937, 0.4375, 0.5937, 0.7813, 0.5938, 0.7812, 0.625, 0.75, 0.625, 0.75, 0.5938, 0.8125, 0.5938, 0.8125, 0.625, 0.7812, 0.625, 0.7813, 0.5938, 0.875, 0.5938, 0.875, 0.625, 0.8438, 0.625, 0.8438, 0.5938, 0.4375, 0.6875, 0.4375, 0.75, 0.4062, 0.75, 0.4062, 0.6875, 0.9688, 0.5938, 0.9688, 0.625, 0.9375, 0.625, 0.9375, 0.5938, 0.03125, 0.5937, 0.03125, 0.625, 0.0, 0.625, 0.0, 0.5938, 0.4062, 0.6875, 0.4062, 0.75, 0.375, 0.75, 0.375, 0.6875, 0.4062, 0.625, 0.4062, 0.6875, 0.375, 0.6875, 0.375, 0.625, 0.3125, 0.6875, 0.3125, 0.75, 0.2812, 0.75, 0.2812, 0.6875, 0.9063, 0.5938, 0.9062, 0.625, 0.875, 0.625, 0.875, 0.5938, 0.9375, 0.5938, 0.9375, 0.625, 0.9062, 0.625, 0.9063, 0.5938, 0.2812, 0.5938, 0.3125, 0.5938, 0.3125, 0.5938, 0.2812, 0.5938, 0.0625, 0.5938, 0.0625, 0.625, 0.03125, 0.625, 0.03125, 0.5937, 0.09375, 0.5938, 0.09375, 0.625, 0.0625, 0.625, 0.0625, 0.5938, 0.125, 0.5938, 0.125, 0.625, 0.09375, 0.625, 0.09375, 0.5938, 0.1875, 0.5938, 0.1875, 0.625, 0.1563, 0.625, 0.1562, 0.5938, 0.375, 0.6875, 0.375, 0.75, 0.3438, 0.75, 0.3438, 0.6875, 0.375, 0.625, 0.375, 0.6875, 0.3438, 0.6875, 0.3438, 0.625, 0.3438, 0.5938, 0.3438, 0.625, 0.3125, 0.625, 0.3125, 0.5938, 0.3438, 0.6875, 0.3438, 0.75, 0.3125, 0.75, 0.3125, 0.6875, 0.3438, 0.625, 0.3438, 0.6875, 0.3125, 0.6875, 0.3125, 0.625, 0.5312, 0.625, 0.5, 0.625, 0.5, 0.625, 0.5312, 0.625, 0.2188, 0.5937, 0.2188, 0.625, 0.1875, 0.625, 0.1875, 0.5938, 0.25, 0.5937, 0.25, 0.625, 0.2188, 0.625, 0.2188, 0.5937, 0.2812, 0.5938, 0.2812, 0.625, 0.25, 0.625, 0.25, 0.5937, 0.5312, 0.625, 0.5, 0.625, 0.5, 0.625, 0.5312, 0.625, 0.375, 0.5938, 0.375, 0.625, 0.3438, 0.625, 0.3438, 0.5938, 0.4062, 0.5938, 0.4062, 0.625, 0.375, 0.625, 0.375, 0.5938, 0.4375, 0.5937, 0.4375, 0.625, 0.4062, 0.625, 0.4062, 0.5938, 0.5, 0.5937, 0.5, 0.625, 0.4688, 0.625, 0.4688, 0.5937, 0.3125, 0.6875, 0.3125, 0.75, 0.2812, 0.75, 0.2812, 0.6875, 0.3125, 0.625, 0.3125, 0.6875, 0.2812, 0.6875, 0.2812, 0.625, 0.6563, 0.5938, 0.6562, 0.625, 0.625, 0.625, 0.625, 0.5938, 0.2812, 0.6875, 0.2812, 0.75, 0.25, 0.75, 0.25, 0.6875, 0.2812, 0.625, 0.2812, 0.6875, 0.25, 0.6875, 0.25, 0.625, 0.25, 0.5937, 0.2812, 0.5938, 0.2812, 0.5938, 0.25, 0.5937, 0.5312, 0.5937, 0.5312, 0.625, 0.5, 0.625, 0.5, 0.5937, 0.5625, 0.5937, 0.5625, 0.625, 0.5312, 0.625, 0.5312, 0.5937, 0.5937, 0.5937, 0.5938, 0.625, 0.5625, 0.625, 0.5625, 0.5937, 0.6875, 0.5938, 0.6875, 0.625, 0.6562, 0.625, 0.6563, 0.5938, 0.7188, 0.5938, 0.7188, 0.625, 0.6875, 0.625, 0.6875, 0.5938, 0.75, 0.5938, 0.75, 0.625, 0.7188, 0.625, 0.7188, 0.5938, 0.5625, 0.625, 0.5312, 0.625, 0.5312, 0.625, 0.5625, 0.625, 0.25, 0.6875, 0.25, 0.75, 0.2188, 0.75, 0.2188, 0.6875, 0.25, 0.625, 0.25, 0.6875, 0.2188, 0.6875, 0.2188, 0.625, 0.3438, 0.625, 0.3438, 0.6875, 0.3125, 0.6875, 0.3125, 0.625, 0.2188, 0.6875, 0.2188, 0.75, 0.1875, 0.75, 0.1875, 0.6875, 0.2188, 0.625, 0.2188, 0.6875, 0.1875, 0.6875, 0.1875, 0.625, 0.4688, 0.5937, 0.4688, 0.625, 0.4375, 0.625, 0.4375, 0.5937, 0.8125, 0.625, 0.7812, 0.625, 0.7812, 0.625, 0.8125, 0.625, 0.75, 0.5938, 0.7813, 0.5938, 0.7813, 0.5938, 0.75, 0.5938, 0.3438, 0.625, 0.3125, 0.625, 0.3125, 0.625, 0.3438, 0.625, 0.8125, 0.5938, 0.8438, 0.5938, 0.8438, 0.5938, 0.8125, 0.5938, 0.9062, 0.625, 0.875, 0.625, 0.875, 0.625, 0.9062, 0.625, 0.8438, 0.5938, 0.875, 0.5938, 0.875, 0.5938, 0.8438, 0.5938, 0.875, 0.5938, 0.9063, 0.5938, 0.9063, 0.5938, 0.875, 0.5938, 0.9063, 0.5938, 0.9375, 0.5938, 0.9375, 0.5938, 0.9063, 0.5938, 0.1875, 0.6875, 0.1875, 0.75, 0.1563, 0.75, 0.1562, 0.6875, 0.1875, 0.625, 0.1875, 0.6875, 0.1562, 0.6875, 0.1563, 0.625, 0.2188, 0.5937, 0.25, 0.5937, 0.25, 0.5937, 0.2188, 0.5937, 0.1562, 0.6875, 0.1563, 0.75, 0.125, 0.75, 0.125, 0.6875, 0.1563, 0.625, 0.1562, 0.6875, 0.125, 0.6875, 0.125, 0.625, 0.3438, 0.6875, 0.3438, 0.75, 0.3125, 0.75, 0.3125, 0.6875, 0.7812, 0.625, 0.75, 0.625, 0.75, 0.625, 0.7812, 0.625, 0.125, 0.625, 0.09375, 0.625, 0.09375, 0.625, 0.125, 0.625, 0.9375, 0.5938, 0.9688, 0.5938, 0.9688, 0.5938, 0.9375, 0.5938, 0.0, 0.5938, 0.03125, 0.5937, 0.03125, 0.5937, 0.0, 0.5938, 0.2188, 0.625, 0.1875, 0.625, 0.1875, 0.625, 0.2188, 0.625, 0.03125, 0.5937, 0.0625, 0.5938, 0.0625, 0.5938, 0.03125, 0.5937, 0.09375, 0.5938, 0.125, 0.5938, 0.125, 0.5938, 0.09375, 0.5938, 0.125, 0.6875, 0.125, 0.75, 0.09375, 0.75, 0.09375, 0.6875, 0.125, 0.625, 0.125, 0.6875, 0.09375, 0.6875, 0.09375, 0.625, 0.09375, 0.625, 0.0625, 0.625, 0.0625, 0.625, 0.09375, 0.625, 0.6562, 0.625, 0.625, 0.625, 0.625, 0.625, 0.6562, 0.625, 0.09375, 0.625, 0.09375, 0.6875, 0.0625, 0.6875, 0.0625, 0.625, 0.75, 0.5625, 0.75, 0.5938, 0.7188, 0.5938, 0.7188, 0.5625, 0.7188, 0.5625, 0.7188, 0.5938, 0.6875, 0.5938, 0.6875, 0.5625, 0.6875, 0.5625, 0.6875, 0.5938, 0.6563, 0.5938, 0.6562, 0.5625, 0.625, 0.5625, 0.625, 0.5938, 0.5937, 0.5937, 0.5938, 0.5625, 0.09375, 0.6875, 0.09375, 0.75, 0.0625, 0.75, 0.0625, 0.6875, 0.5312, 0.5625, 0.5312, 0.5937, 0.5, 0.5937, 0.5, 0.5625, 0.4688, 0.5625, 0.4688, 0.5937, 0.4375, 0.5937, 0.4375, 0.5625, 0.0625, 0.6875, 0.0625, 0.75, 0.03125, 0.75, 0.03125, 0.6875, 0.0625, 0.625, 0.0625, 0.6875, 0.03125, 0.6875, 0.03125, 0.625, 0.1875, 0.5938, 0.2188, 0.5937, 0.2188, 0.5937, 0.1875, 0.5938, 0.5938, 0.5625, 0.5937, 0.5937, 0.5625, 0.5937, 0.5625, 0.5625, 0.5625, 0.5625, 0.5625, 0.5937, 0.5312, 0.5937, 0.5312, 0.5625, 0.03125, 0.625, 0.03125, 0.6875, 0.0, 0.6875, 0.0, 0.625, 0.375, 0.625, 0.375, 0.6875, 0.3438, 0.6875, 0.3438, 0.625, 0.4375, 0.5625, 0.4375, 0.5937, 0.4062, 0.5938, 0.4062, 0.5625, 0.4062, 0.5625, 0.4062, 0.5938, 0.375, 0.5938, 0.375, 0.5625, 0.375, 0.5625, 0.375, 0.5938, 0.3438, 0.5938, 0.3438, 0.5625, 0.3125, 0.5625, 0.3125, 0.5938, 0.2812, 0.5938, 0.2812, 0.5625, 0.03125, 0.6875, 0.03125, 0.75, 0.0, 0.75, 0.0, 0.6875, 0.2188, 0.5625, 0.2188, 0.5937, 0.1875, 0.5938, 0.1875, 0.5625, 0.1562, 0.5625, 0.1562, 0.5938, 0.125, 0.5938, 0.125, 0.5625, 1.0, 0.6875, 1.0, 0.75, 0.9688, 0.75, 0.9687, 0.6875, 1.0, 0.625, 1.0, 0.6875, 0.9687, 0.6875, 0.9688, 0.625, 0.75, 0.625, 0.7188, 0.625, 0.7188, 0.625, 0.75, 0.625, 0.2812, 0.5625, 0.2812, 0.5938, 0.25, 0.5937, 0.25, 0.5625, 0.25, 0.5625, 0.25, 0.5937, 0.2188, 0.5937, 0.2188, 0.5625, 0.3125, 0.625, 0.2812, 0.625, 0.2812, 0.625, 0.3125, 0.625, 0.125, 0.5625, 0.125, 0.5938, 0.09375, 0.5938, 0.09375, 0.5625, 0.09375, 0.5625, 0.09375, 0.5938, 0.0625, 0.5938, 0.0625, 0.5625, 0.03125, 0.5625, 0.03125, 0.5937, 0.0, 0.5938, 0.0, 0.5625, 1.0, 0.5625, 1.0, 0.5938, 0.9688, 0.5938, 0.9687, 0.5625, 0.9687, 0.6875, 0.9688, 0.75, 0.9375, 0.75, 0.9375, 0.6875, 0.9688, 0.625, 0.9687, 0.6875, 0.9375, 0.6875, 0.9375, 0.625, 0.8437, 0.5625, 0.8438, 0.5938, 0.8125, 0.5938, 0.8125, 0.5625, 0.9375, 0.6875, 0.9375, 0.75, 0.9062, 0.75, 0.9062, 0.6875, 0.9375, 0.625, 0.9375, 0.6875, 0.9062, 0.6875, 0.9062, 0.625, 1.0, 0.625, 0.9688, 0.625, 0.9688, 0.625, 1.0, 0.625, 0.9687, 0.5625, 0.9688, 0.5938, 0.9375, 0.5938, 0.9375, 0.5625, 0.9375, 0.5625, 0.9375, 0.5938, 0.9063, 0.5938, 0.9062, 0.5625, 0.9062, 0.5625, 0.9063, 0.5938, 0.875, 0.5938, 0.875, 0.5625, 0.1562, 0.5938, 0.1875, 0.5938, 0.1875, 0.5938, 0.1562, 0.5938, 0.8125, 0.5625, 0.8125, 0.5938, 0.7813, 0.5938, 0.7812, 0.5625, 0.7812, 0.5625, 0.7813, 0.5938, 0.75, 0.5938, 0.75, 0.5625, 0.9375, 0.75, 0.9688, 0.75, 0.9688, 0.75, 0.9375, 0.75, 0.7812, 0.6875, 0.7812, 0.75, 0.75, 0.75, 0.75, 0.6875, 0.9062, 0.6875, 0.9062, 0.75, 0.875, 0.75, 0.875, 0.6875, 0.9062, 0.625, 0.9062, 0.6875, 0.875, 0.6875, 0.875, 0.625, 0.8437, 0.6875, 0.8438, 0.75, 0.8125, 0.75, 0.8125, 0.6875, 0.875, 0.6875, 0.875, 0.75, 0.8438, 0.75, 0.8437, 0.6875, 0.875, 0.625, 0.875, 0.6875, 0.8437, 0.6875, 0.8438, 0.625, 0.125, 0.5938, 0.1562, 0.5938, 0.1562, 0.5938, 0.125, 0.5938, 0.8125, 0.625, 0.8125, 0.6875, 0.7812, 0.6875, 0.7812, 0.625, 0.8125, 0.6875, 0.8125, 0.75, 0.7812, 0.75, 0.7812, 0.6875, 0.875, 0.625, 0.875, 0.6875, 0.8437, 0.6875, 0.8438, 0.625, 0.875, 0.6875, 0.875, 0.75, 0.8438, 0.75, 0.8437, 0.6875, 0.9062, 0.625, 0.9062, 0.6875, 0.875, 0.6875, 0.875, 0.625, 0.1562, 0.5938, 0.1875, 0.5938, 0.1875, 0.5938, 0.1562, 0.5938, 0.8437, 0.6875, 0.8438, 0.75, 0.8125, 0.75, 0.8125, 0.6875, 0.8438, 0.625, 0.8437, 0.6875, 0.8125, 0.6875, 0.8125, 0.625, 0.75, 0.625, 0.7188, 0.625, 0.7188, 0.625, 0.75, 0.625, 0.8125, 0.6875, 0.8125, 0.75, 0.7812, 0.75, 0.7812, 0.6875, 0.8125, 0.625, 0.8125, 0.6875, 0.7812, 0.6875, 0.7812, 0.625, 0.125, 0.5938, 0.1562, 0.5938, 0.1562, 0.5938, 0.125, 0.5938, 1.0, 0.625, 0.9688, 0.625, 0.9688, 0.625, 1.0, 0.625, 0.9375, 0.625, 0.9375, 0.6875, 0.9062, 0.6875, 0.9062, 0.625, 0.9375, 0.6875, 0.9375, 0.75, 0.9062, 0.75, 0.9062, 0.6875, 0.9687, 0.6875, 0.9688, 0.75, 0.9375, 0.75, 0.9375, 0.6875, 0.7812, 0.6875, 0.7812, 0.75, 0.75, 0.75, 0.75, 0.6875, 0.7812, 0.625, 0.7812, 0.6875, 0.75, 0.6875, 0.75, 0.625, 0.7813, 0.5938, 0.8125, 0.5938, 0.8125, 0.5938, 0.7813, 0.5938, 0.9062, 0.75, 0.9375, 0.75, 0.9375, 0.75, 0.9062, 0.75, 0.7812, 0.5625, 0.7813, 0.5938, 0.75, 0.5938, 0.75, 0.5625, 0.8125, 0.5625, 0.8125, 0.5938, 0.7813, 0.5938, 0.7812, 0.5625, 0.8437, 0.5625, 0.8438, 0.5938, 0.8125, 0.5938, 0.8125, 0.5625, 0.875, 0.5625, 0.875, 0.5938, 0.8438, 0.5938, 0.8437, 0.5625, 0.9062, 0.5625, 0.9063, 0.5938, 0.875, 0.5938, 0.875, 0.5625, 0.9375, 0.5625, 0.9375, 0.5938, 0.9063, 0.5938, 0.9062, 0.5625, 0.9687, 0.5625, 0.9688, 0.5938, 0.9375, 0.5938, 0.9375, 0.5625, 1.0, 0.5625, 1.0, 0.5938, 0.9688, 0.5938, 0.9687, 0.5625, 0.03125, 0.5625, 0.03125, 0.5937, 0.0, 0.5938, 0.0, 0.5625, 0.0625, 0.5625, 0.0625, 0.5938, 0.03125, 0.5937, 0.03125, 0.5625, 0.09375, 0.5625, 0.09375, 0.5938, 0.0625, 0.5938, 0.0625, 0.5625, 0.125, 0.5625, 0.125, 0.5938, 0.09375, 0.5938, 0.09375, 0.5625, 0.1562, 0.5625, 0.1562, 0.5938, 0.125, 0.5938, 0.125, 0.5625, 0.1875, 0.5625, 0.1875, 0.5938, 0.1562, 0.5938, 0.1562, 0.5625, 0.2188, 0.5625, 0.2188, 0.5937, 0.1875, 0.5938, 0.1875, 0.5625, 0.25, 0.5625, 0.25, 0.5937, 0.2188, 0.5937, 0.2188, 0.5625, 0.2812, 0.5625, 0.2812, 0.5938, 0.25, 0.5937, 0.25, 0.5625, 0.3125, 0.5625, 0.3125, 0.5938, 0.2812, 0.5938, 0.2812, 0.5625, 0.3438, 0.5625, 0.3438, 0.5938, 0.3125, 0.5938, 0.3125, 0.5625, 0.375, 0.5625, 0.375, 0.5938, 0.3438, 0.5938, 0.3438, 0.5625, 0.4062, 0.5625, 0.4062, 0.5938, 0.375, 0.5938, 0.375, 0.5625, 0.4375, 0.5625, 0.4375, 0.5937, 0.4062, 0.5938, 0.4062, 0.5625, 0.4688, 0.5625, 0.4688, 0.5937, 0.4375, 0.5937, 0.4375, 0.5625, 0.5, 0.5625, 0.5, 0.5937, 0.4688, 0.5937, 0.4688, 0.5625, 0.5312, 0.5625, 0.5312, 0.5937, 0.5, 0.5937, 0.5, 0.5625, 0.5625, 0.5625, 0.5625, 0.5937, 0.5312, 0.5937, 0.5312, 0.5625, 0.5938, 0.5625, 0.5937, 0.5937, 0.5625, 0.5937, 0.5625, 0.5625, 0.625, 0.5625, 0.625, 0.5938, 0.5937, 0.5937, 0.5938, 0.5625, 0.6562, 0.5625, 0.6563, 0.5938, 0.625, 0.5938, 0.625, 0.5625, 0.6875, 0.5625, 0.6875, 0.5938, 0.6563, 0.5938, 0.6562, 0.5625, 0.7188, 0.5625, 0.7188, 0.5938, 0.6875, 0.5938, 0.6875, 0.5625, 0.75, 0.5625, 0.75, 0.5938, 0.7188, 0.5938, 0.7188, 0.5625, 0.09375, 0.5938, 0.125, 0.5938, 0.125, 0.5938, 0.09375, 0.5938, 0.6563, 0.5938, 0.6875, 0.5938, 0.6875, 0.5938, 0.6563, 0.5938, 0.0625, 0.5938, 0.09375, 0.5938, 0.09375, 0.5938, 0.0625, 0.5938, 0.1875, 0.5625, 0.1875, 0.5938, 0.1562, 0.5938, 0.1562, 0.5625, 0.03125, 0.5937, 0.0625, 0.5938, 0.0625, 0.5938, 0.03125, 0.5937, 0.2188, 0.625, 0.1875, 0.625, 0.1875, 0.625, 0.2188, 0.625, 0.6562, 0.625, 0.625, 0.625, 0.625, 0.625, 0.6562, 0.625, 0.0, 0.5938, 0.03125, 0.5937, 0.03125, 0.5937, 0.0, 0.5938, 0.8438, 0.5938, 0.8438, 0.625, 0.8125, 0.625, 0.8125, 0.5938, 0.9688, 0.5938, 1.0, 0.5938, 1.0, 0.5938, 0.9688, 0.5938, 0.9375, 0.5938, 0.9688, 0.5938, 0.9688, 0.5938, 0.9375, 0.5938, 0.125, 0.625, 0.09375, 0.625, 0.09375, 0.625, 0.125, 0.625, 0.7812, 0.625, 0.75, 0.625, 0.75, 0.625, 0.7812, 0.625, 0.9063, 0.5938, 0.9375, 0.5938, 0.9375, 0.5938, 0.9063, 0.5938, 0.7812, 0.625, 0.7812, 0.6875, 0.75, 0.6875, 0.75, 0.625, 0.3125, 0.5938, 0.3125, 0.625, 0.2812, 0.625, 0.2812, 0.5938, 0.875, 0.5938, 0.9063, 0.5938, 0.9063, 0.5938, 0.875, 0.5938, 0.4375, 0.625, 0.4062, 0.625, 0.4062, 0.625, 0.4375, 0.625, 0.8438, 0.5938, 0.875, 0.5938, 0.875, 0.5938, 0.8438, 0.5938, 0.9062, 0.625, 0.875, 0.625, 0.875, 0.625, 0.9062, 0.625, 0.8125, 0.5938, 0.8438, 0.5938, 0.8438, 0.5938, 0.8125, 0.5938, 0.9688, 0.625, 0.9687, 0.6875, 0.9375, 0.6875, 0.9375, 0.625, 0.3438, 0.625, 0.3125, 0.625, 0.3125, 0.625, 0.3438, 0.625, 0.375, 0.625, 0.3438, 0.625, 0.3438, 0.625, 0.375, 0.625, 0.7813, 0.5938, 0.8125, 0.5938, 0.8125, 0.5938, 0.7813, 0.5938, 0.75, 0.5938, 0.7813, 0.5938, 0.7813, 0.5938, 0.75, 0.5938, 0.0625, 0.5938, 0.09375, 0.5938, 0.09375, 0.5938, 0.0625, 0.5938, 0.8125, 0.625, 0.7812, 0.625, 0.7812, 0.625, 0.8125, 0.625, 0.5625, 0.625, 0.5312, 0.625, 0.5312, 0.625, 0.5625, 0.625, 0.25, 0.625, 0.2188, 0.625, 0.2188, 0.625, 0.25, 0.625, 0.3438, 0.5625, 0.3438, 0.5938, 0.3125, 0.5938, 0.3125, 0.5625, 0.75, 0.5938, 0.75, 0.625, 0.7188, 0.625, 0.7188, 0.5938, 0.7188, 0.5938, 0.7188, 0.625, 0.6875, 0.625, 0.6875, 0.5938, 0.6875, 0.5938, 0.6875, 0.625, 0.6562, 0.625, 0.6563, 0.5938, 0.6563, 0.5938, 0.6562, 0.625, 0.625, 0.625, 0.625, 0.5938, 0.625, 0.5938, 0.625, 0.625, 0.5938, 0.625, 0.5937, 0.5937, 0.5937, 0.5937, 0.5938, 0.625, 0.5625, 0.625, 0.5625, 0.5937, 0.5625, 0.5937, 0.5625, 0.625, 0.5312, 0.625, 0.5312, 0.5937, 0.5312, 0.5937, 0.5312, 0.625, 0.5, 0.625, 0.5, 0.5937, 0.5, 0.5937, 0.5, 0.625, 0.4688, 0.625, 0.4688, 0.5937, 0.4688, 0.5937, 0.4688, 0.625, 0.4375, 0.625, 0.4375, 0.5937, 0.4375, 0.5937, 0.4375, 0.625, 0.4062, 0.625, 0.4062, 0.5938, 0.4062, 0.5938, 0.4062, 0.625, 0.375, 0.625, 0.375, 0.5938, 0.375, 0.5938, 0.375, 0.625, 0.3438, 0.625, 0.3438, 0.5938, 0.3438, 0.5938, 0.3438, 0.625, 0.3125, 0.625, 0.3125, 0.5938, 0.3125, 0.5938, 0.3125, 0.625, 0.2812, 0.625, 0.2812, 0.5938, 0.2812, 0.5938, 0.2812, 0.625, 0.25, 0.625, 0.25, 0.5937, 0.25, 0.5937, 0.25, 0.625, 0.2188, 0.625, 0.2188, 0.5937, 0.2188, 0.5937, 0.2188, 0.625, 0.1875, 0.625, 0.1875, 0.5938, 0.1875, 0.5938, 0.1875, 0.625, 0.1563, 0.625, 0.1562, 0.5938, 0.1562, 0.5938, 0.1563, 0.625, 0.125, 0.625, 0.125, 0.5938, 0.125, 0.5938, 0.125, 0.625, 0.09375, 0.625, 0.09375, 0.5938, 0.09375, 0.5938, 0.09375, 0.625, 0.0625, 0.625, 0.0625, 0.5938, 0.0625, 0.5938, 0.0625, 0.625, 0.03125, 0.625, 0.03125, 0.5937, 0.03125, 0.5937, 0.03125, 0.625, 0.0, 0.625, 0.0, 0.5938, 1.0, 0.5938, 1.0, 0.625, 0.9688, 0.625, 0.9688, 0.5938, 0.9688, 0.5938, 0.9688, 0.625, 0.9375, 0.625, 0.9375, 0.5938, 0.9375, 0.5938, 0.9375, 0.625, 0.9062, 0.625, 0.9063, 0.5938, 0.9063, 0.5938, 0.9062, 0.625, 0.875, 0.625, 0.875, 0.5938, 0.875, 0.5938, 0.875, 0.625, 0.8438, 0.625, 0.8438, 0.5938, 0.8438, 0.5938, 0.8438, 0.625, 0.8125, 0.625, 0.8125, 0.5938, 0.8125, 0.5938, 0.8125, 0.625, 0.7812, 0.625, 0.7813, 0.5938, 0.7813, 0.5938, 0.7812, 0.625, 0.75, 0.625, 0.75, 0.5938, 0.2812, 0.5938, 0.3125, 0.5938, 0.3125, 0.5938, 0.2812, 0.5938, 0.75, 0.6875, 0.75, 0.75, 0.7188, 0.75, 0.7188, 0.6875, 0.75, 0.625, 0.75, 0.6875, 0.7188, 0.6875, 0.7188, 0.625, 0.4062, 0.5938, 0.4375, 0.5937, 0.4375, 0.5937, 0.4062, 0.5938, 0.875, 0.625, 0.8438, 0.625, 0.8438, 0.625, 0.875, 0.625, 0.7188, 0.6875, 0.7188, 0.75, 0.6875, 0.75, 0.6875, 0.6875, 0.7188, 0.625, 0.7188, 0.6875, 0.6875, 0.6875, 0.6875, 0.625, 0.6875, 0.6875, 0.6875, 0.75, 0.6562, 0.75, 0.6562, 0.6875, 0.6875, 0.625, 0.6875, 0.6875, 0.6562, 0.6875, 0.6562, 0.625, 0.6562, 0.6875, 0.6562, 0.75, 0.625, 0.75, 0.625, 0.6875, 0.6562, 0.625, 0.6562, 0.6875, 0.625, 0.6875, 0.625, 0.625, 0.375, 0.5938, 0.4062, 0.5938, 0.4062, 0.5938, 0.375, 0.5938, 0.625, 0.6875, 0.625, 0.75, 0.5938, 0.75, 0.5938, 0.6875, 0.625, 0.625, 0.625, 0.6875, 0.5938, 0.6875, 0.5938, 0.625, 0.5938, 0.6875, 0.5938, 0.75, 0.5625, 0.75, 0.5625, 0.6875, 0.5938, 0.625, 0.5938, 0.6875, 0.5625, 0.6875, 0.5625, 0.625, 0.625, 0.625, 0.5938, 0.625, 0.5938, 0.625, 0.625, 0.625, 0.5625, 0.6875, 0.5625, 0.75, 0.5312, 0.75, 0.5312, 0.6875, 0.5625, 0.625, 0.5625, 0.6875, 0.5312, 0.6875, 0.5312, 0.625, 0.5312, 0.6875, 0.5312, 0.75, 0.5, 0.75, 0.5, 0.6875, 0.5312, 0.625, 0.5312, 0.6875, 0.5, 0.6875, 0.5, 0.625, 0.3438, 0.5938, 0.375, 0.5938, 0.375, 0.5938, 0.3438, 0.5938, 0.5, 0.6875, 0.5, 0.75, 0.4688, 0.75, 0.4688, 0.6875, 0.5, 0.625, 0.5, 0.6875, 0.4688, 0.6875, 0.4688, 0.625, 0.4688, 0.6875, 0.4688, 0.75, 0.4375, 0.75, 0.4375, 0.6875, 0.4688, 0.625, 0.4688, 0.6875, 0.4375, 0.6875, 0.4375, 0.625, 0.4375, 0.625, 0.4375, 0.6875, 0.4062, 0.6875, 0.4062, 0.625, 0.3125, 0.5938, 0.3438, 0.5938, 0.3438, 0.5938, 0.3125, 0.5938, 0.4375, 0.6875, 0.4375, 0.75, 0.4062, 0.75, 0.4062, 0.6875, 0.4062, 0.6875, 0.4062, 0.75, 0.375, 0.75, 0.375, 0.6875, 0.4062, 0.625, 0.4062, 0.6875, 0.375, 0.6875, 0.375, 0.625, 0.375, 0.6875, 0.375, 0.75, 0.3438, 0.75, 0.3438, 0.6875, 0.25, 0.5937, 0.2812, 0.5938, 0.2812, 0.5938, 0.25, 0.5937, 0.4375, 0.5937, 0.4688, 0.5937, 0.4688, 0.5937, 0.4375, 0.5937, 0.25, 0.6875, 0.25, 0.75, 0.2188, 0.75, 0.2188, 0.6875, 0.4688, 0.5937, 0.5, 0.5937, 0.5, 0.5937, 0.4688, 0.5937, 0.4375, 0.625, 0.4062, 0.625, 0.4062, 0.625, 0.4375, 0.625, 0.25, 0.625, 0.25, 0.6875, 0.2188, 0.6875, 0.2188, 0.625, 0.8438, 0.625, 0.8437, 0.6875, 0.8125, 0.6875, 0.8125, 0.625, 0.4062, 0.625, 0.375, 0.625, 0.375, 0.625, 0.4062, 0.625, 0.5, 0.5937, 0.5312, 0.5937, 0.5312, 0.5937, 0.5, 0.5937, 0.7188, 0.625, 0.6875, 0.625, 0.6875, 0.625, 0.7188, 0.625, 0.9688, 0.625, 0.9375, 0.625, 0.9375, 0.625, 0.9688, 0.625, 0.2188, 0.6875, 0.2188, 0.75, 0.1875, 0.75, 0.1875, 0.6875, 0.5312, 0.5937, 0.5625, 0.5937, 0.5625, 0.5937, 0.5312, 0.5937, 0.2188, 0.625, 0.2188, 0.6875, 0.1875, 0.6875, 0.1875, 0.625, 0.5625, 0.5937, 0.5937, 0.5937, 0.5937, 0.5937, 0.5625, 0.5937, 0.0625, 0.5625, 0.0625, 0.5938, 0.03125, 0.5937, 0.03125, 0.5625, 0.1875, 0.6875, 0.1875, 0.75, 0.1563, 0.75, 0.1562, 0.6875, 0.5937, 0.5937, 0.625, 0.5938, 0.625, 0.5938, 0.5937, 0.5937, 0.5, 0.625, 0.4688, 0.625, 0.4688, 0.625, 0.5, 0.625, 0.1875, 0.625, 0.1875, 0.6875, 0.1562, 0.6875, 0.1563, 0.625, 0.1875, 0.625, 0.1563, 0.625, 0.1563, 0.625, 0.1875, 0.625, 0.625, 0.5938, 0.6563, 0.5938, 0.6563, 0.5938, 0.625, 0.5938, 0.2188, 0.5937, 0.25, 0.5937, 0.25, 0.5937, 0.2188, 0.5937, 0.6563, 0.5938, 0.6875, 0.5938, 0.6875, 0.5938, 0.6563, 0.5938, 0.1562, 0.6875, 0.1563, 0.75, 0.125, 0.75, 0.125, 0.6875, 0.6875, 0.5938, 0.7188, 0.5938, 0.7188, 0.5938, 0.6875, 0.5938, 0.5625, 0.5937, 0.5937, 0.5937, 0.5937, 0.5937, 0.5625, 0.5937, 0.1563, 0.625, 0.1562, 0.6875, 0.125, 0.6875, 0.125, 0.625, 0.5, 0.5625, 0.5, 0.5937, 0.4688, 0.5937, 0.4688, 0.5625, 0.7188, 0.5938, 0.75, 0.5938, 0.75, 0.5938, 0.7188, 0.5938, 0.2812, 0.625, 0.25, 0.625, 0.25, 0.625, 0.2812, 0.625, 0.125, 0.6875, 0.125, 0.75, 0.09375, 0.75, 0.09375, 0.6875, 0.125, 0.625, 0.125, 0.6875, 0.09375, 0.6875, 0.09375, 0.625, 0.09375, 0.625, 0.0625, 0.625, 0.0625, 0.625, 0.09375, 0.625, 0.9375, 0.625, 0.9062, 0.625, 0.9062, 0.625, 0.9375, 0.625, 0.9062, 0.6875, 0.9062, 0.75, 0.875, 0.75, 0.875, 0.6875, 0.625, 0.5938, 0.625, 0.625, 0.5938, 0.625, 0.5937, 0.5937, 0.09375, 0.625, 0.09375, 0.6875, 0.0625, 0.6875, 0.0625, 0.625, 0.0625, 0.625, 0.03125, 0.625, 0.03125, 0.625, 0.0625, 0.625, 0.375, 0.625, 0.3438, 0.625, 0.3438, 0.625, 0.375, 0.625, 0.09375, 0.6875, 0.09375, 0.75, 0.0625, 0.75, 0.0625, 0.6875, 0.0625, 0.6875, 0.0625, 0.75, 0.03125, 0.75, 0.03125, 0.6875, 0.1562, 0.5938, 0.1563, 0.625, 0.125, 0.625, 0.125, 0.5938, 0.0625, 0.625, 0.0625, 0.6875, 0.03125, 0.6875, 0.03125, 0.625, 0.1875, 0.5938, 0.2188, 0.5937, 0.2188, 0.5937, 0.1875, 0.5938, 0.5938, 0.625, 0.5625, 0.625, 0.5625, 0.625, 0.5938, 0.625, 0.8438, 0.625, 0.8125, 0.625, 0.8125, 0.625, 0.8438, 0.625, 0.1563, 0.625, 0.125, 0.625, 0.125, 0.625, 0.1563, 0.625, 0.03125, 0.625, 0.03125, 0.6875, 0.0, 0.6875, 0.0, 0.625, 0.4062, 0.625, 0.375, 0.625, 0.375, 0.625, 0.4062, 0.625, 0.03125, 0.6875, 0.03125, 0.75, 0.0, 0.75, 0.0, 0.6875, 1.0, 0.6875, 1.0, 0.75, 0.9688, 0.75, 0.9687, 0.6875, 0.6875, 0.625, 0.6562, 0.625, 0.6562, 0.625, 0.6875, 0.625, 0.9688, 0.5938, 1.0, 0.5938, 1.0, 0.5938, 0.9688, 0.5938, 0.9375, 0.625, 0.9062, 0.625, 0.9062, 0.625, 0.9375, 0.625, 1.0, 0.625, 1.0, 0.6875, 0.9687, 0.6875, 0.9688, 0.625, 0.3125, 0.625, 0.2812, 0.625, 0.2812, 0.625, 0.3125, 0.625, 0.25, 0.625, 0.2188, 0.625, 0.2188, 0.625, 0.25, 0.625, 0.03125, 0.625, 0.0, 0.625, 0.0, 0.625, 0.03125, 0.625, 0.875, 0.5625, 0.875, 0.5938, 0.8438, 0.5938, 0.8437, 0.5625, 0.4688, 0.625, 0.4375, 0.625, 0.4375, 0.625, 0.4688, 0.625, 0.75, 0.5625, 0.7188, 0.5625, 0.7812, 0.5625, 0.75, 0.5625, 0.7188, 0.5625, 0.6875, 0.5625, 0.8125, 0.5625, 0.7812, 0.5625, 0.6875, 0.5625, 0.6562, 0.5625, 0.8437, 0.5625, 0.8125, 0.5625, 0.6562, 0.5625, 0.625, 0.5625, 0.875, 0.5625, 0.8437, 0.5625, 0.625, 0.5625, 0.5938, 0.5625, 0.9062, 0.5625, 0.875, 0.5625, 0.5938, 0.5625, 0.5625, 0.5625, 0.9375, 0.5625, 0.9062, 0.5625, 0.5625, 0.5625, 0.5312, 0.5625, 0.9687, 0.5625, 0.9375, 0.5625, 0.5312, 0.5625, 0.5, 0.5625, 1.0, 0.5625, 0.9687, 0.5625, 0.5, 0.5625, 0.4688, 0.5625, 0.03125, 0.5625, 0.0, 0.5625, 0.4688, 0.5625, 0.4375, 0.5625, 0.0625, 0.5625, 0.03125, 0.5625, 0.4375, 0.5625, 0.4062, 0.5625, 0.09375, 0.5625, 0.0625, 0.5625, 0.4062, 0.5625, 0.375, 0.5625, 0.125, 0.5625, 0.09375, 0.5625, 0.375, 0.5625, 0.3438, 0.5625, 0.1562, 0.5625, 0.125, 0.5625, 0.3438, 0.5625, 0.3125, 0.5625, 0.1875, 0.5625, 0.1562, 0.5625, 0.3125, 0.5625, 0.2812, 0.5625, 0.2188, 0.5625, 0.1875, 0.5625, 0.2812, 0.5625, 0.25, 0.5625, 0.25, 0.5625, 0.2188, 0.5625, 0.25, 0.5625, 0.2188, 0.5625, 0.2812, 0.5625, 0.25, 0.5625, 0.2188, 0.5625, 0.1875, 0.5625, 0.3125, 0.5625, 0.2812, 0.5625, 0.1875, 0.5625, 0.1562, 0.5625, 0.3438, 0.5625, 0.3125, 0.5625, 0.1562, 0.5625, 0.125, 0.5625, 0.375, 0.5625, 0.3438, 0.5625, 0.125, 0.5625, 0.09375, 0.5625, 0.4062, 0.5625, 0.375, 0.5625, 0.09375, 0.5625, 0.0625, 0.5625, 0.4375, 0.5625, 0.4062, 0.5625, 0.0625, 0.5625, 0.03125, 0.5625, 0.4688, 0.5625, 0.4375, 0.5625, 0.03125, 0.5625, 0.0, 0.5625, 0.5, 0.5625, 0.4688, 0.5625, 1.0, 0.5625, 0.9687, 0.5625, 0.5312, 0.5625, 0.5, 0.5625, 0.9687, 0.5625, 0.9375, 0.5625, 0.5625, 0.5625, 0.5312, 0.5625, 0.9375, 0.5625, 0.9062, 0.5625, 0.5938, 0.5625, 0.5625, 0.5625, 0.9062, 0.5625, 0.875, 0.5625, 0.625, 0.5625, 0.5938, 0.5625, 0.875, 0.5625, 0.8437, 0.5625, 0.6562, 0.5625, 0.625, 0.5625, 0.8437, 0.5625, 0.8125, 0.5625, 0.6875, 0.5625, 0.6562, 0.5625, 0.8125, 0.5625, 0.7812, 0.5625, 0.7188, 0.5625, 0.6875, 0.5625, 0.7812, 0.5625, 0.75, 0.5625, 0.75, 0.5625, 0.7188, 0.5625, 0.7812, 0.75, 0.8125, 0.75, 0.8125, 0.75, 0.7812, 0.75, 0.5312, 0.75, 0.5625, 0.75, 0.5625, 0.75, 0.5312, 0.75, 0.4688, 0.75, 0.5, 0.75, 0.5, 0.75, 0.4688, 0.75, 0.5312, 0.75, 0.5625, 0.75, 0.5625, 0.75, 0.5312, 0.75, 0.09375, 0.75, 0.125, 0.75, 0.125, 0.75, 0.09375, 0.75, 0.6875, 0.75, 0.7188, 0.75, 0.7188, 0.75, 0.6875, 0.75, 0.9375, 0.75, 0.9688, 0.75, 0.9688, 0.75, 0.9375, 0.75, 0.4688, 0.75, 0.5, 0.75, 0.5, 0.75, 0.4688, 0.75, 0.8438, 0.75, 0.875, 0.75, 0.875, 0.75, 0.8438, 0.75, 0.3438, 0.75, 0.375, 0.75, 0.375, 0.75, 0.3438, 0.75, 0.4375, 0.75, 0.4688, 0.75, 0.4688, 0.75, 0.4375, 0.75, 0.25, 0.75, 0.2812, 0.75, 0.2812, 0.75, 0.25, 0.75, 0.2812, 0.75, 0.3125, 0.75, 0.3125, 0.75, 0.2812, 0.75, 0.875, 0.75, 0.9062, 0.75, 0.9062, 0.75, 0.875, 0.75, 0.03125, 0.75, 0.0625, 0.75, 0.0625, 0.75, 0.03125, 0.75, 0.7188, 0.75, 0.75, 0.75, 0.75, 0.75, 0.7188, 0.75, 0.1875, 0.75, 0.2188, 0.75, 0.2188, 0.75, 0.1875, 0.75, 0.8125, 0.75, 0.8438, 0.75, 0.8438, 0.75, 0.8125, 0.75, 0.25, 0.75, 0.2812, 0.75, 0.2812, 0.75, 0.25, 0.75, 0.375, 0.75, 0.4062, 0.75, 0.4062, 0.75, 0.375, 0.75, 0.9688, 0.75, 1.0, 0.75, 1.0, 0.75, 0.9688, 0.75, 0.5938, 0.75, 0.625, 0.75, 0.625, 0.75, 0.5938, 0.75, 0.5, 0.75, 0.5312, 0.75, 0.5312, 0.75, 0.5, 0.75, 0.2188, 0.75, 0.25, 0.75, 0.25, 0.75, 0.2188, 0.75, 0.0, 0.75, 0.03125, 0.75, 0.03125, 0.75, 0.0, 0.75, 0.125, 0.75, 0.1563, 0.75, 0.1563, 0.75, 0.125, 0.75, 0.9062, 0.75, 0.9375, 0.75, 0.9375, 0.75, 0.9062, 0.75, 0.4062, 0.75, 0.4375, 0.75, 0.4375, 0.75, 0.4062, 0.75, 0.1563, 0.75, 0.1875, 0.75, 0.1875, 0.75, 0.1563, 0.75, 0.625, 0.75, 0.6562, 0.75, 0.6562, 0.75, 0.625, 0.75, 0.4062, 0.75, 0.4375, 0.75, 0.4375, 0.75, 0.4062, 0.75, 0.0625, 0.75, 0.09375, 0.75, 0.09375, 0.75, 0.0625, 0.75, 0.9688, 0.75, 1.0, 0.75, 1.0, 0.75, 0.9688, 0.75, 0.625, 0.75, 0.6562, 0.75, 0.6562, 0.75, 0.625, 0.75, 0.1875, 0.75, 0.2188, 0.75, 0.2188, 0.75, 0.1875, 0.75, 0.8125, 0.75, 0.8438, 0.75, 0.8438, 0.75, 0.8125, 0.75, 0.3438, 0.75, 0.375, 0.75, 0.375, 0.75, 0.3438, 0.75, 0.6875, 0.75, 0.7188, 0.75, 0.7188, 0.75, 0.6875, 0.75, 0.8438, 0.75, 0.875, 0.75, 0.875, 0.75, 0.8438, 0.75, 0.5312, 0.75, 0.5625, 0.75, 0.5625, 0.75, 0.5312, 0.75, 0.5625, 0.75, 0.5938, 0.75, 0.5938, 0.75, 0.5625, 0.75, 0.875, 0.75, 0.9062, 0.75, 0.9062, 0.75, 0.875, 0.75, 0.125, 0.75, 0.1563, 0.75, 0.1563, 0.75, 0.125, 0.75, 0.5, 0.75, 0.5312, 0.75, 0.5312, 0.75, 0.5, 0.75, 0.2812, 0.75, 0.3125, 0.75, 0.3125, 0.75, 0.2812, 0.75, 0.7812, 0.75, 0.8125, 0.75, 0.8125, 0.75, 0.7812, 0.75, 0.75, 0.75, 0.7812, 0.75, 0.7812, 0.75, 0.75, 0.75, 0.0625, 0.75, 0.09375, 0.75, 0.09375, 0.75, 0.0625, 0.75, 0.4375, 0.75, 0.4688, 0.75, 0.4688, 0.75, 0.4375, 0.75, 0.7812, 0.75, 0.8125, 0.75, 0.8125, 0.75, 0.7812, 0.75, 0.2188, 0.75, 0.25, 0.75, 0.25, 0.75, 0.2188, 0.75, 0.5938, 0.75, 0.625, 0.75, 0.625, 0.75, 0.5938, 0.75, 0.7188, 0.75, 0.75, 0.75, 0.75, 0.75, 0.7188, 0.75, 0.6562, 0.75, 0.6875, 0.75, 0.6875, 0.75, 0.6562, 0.75, 0.03125, 0.75, 0.0625, 0.75, 0.0625, 0.75, 0.03125, 0.75, 0.6562, 0.75, 0.6875, 0.75, 0.6875, 0.75, 0.6562, 0.75, 0.375, 0.75, 0.4062, 0.75, 0.4062, 0.75, 0.375, 0.75, 0.0, 0.75, 0.03125, 0.75, 0.03125, 0.75, 0.0, 0.75, 0.3125, 0.75, 0.3438, 0.75, 0.3438, 0.75, 0.3125, 0.75, 0.1563, 0.75, 0.1875, 0.75, 0.1875, 0.75, 0.1563, 0.75, 0.5625, 0.75, 0.5938, 0.75, 0.5938, 0.75, 0.5625, 0.75, 0.75, 0.75, 0.7812, 0.75, 0.7812, 0.75, 0.75, 0.75, 0.09375, 0.75, 0.125, 0.75, 0.125, 0.75, 0.09375, 0.75, 0.3125, 0.75, 0.3438, 0.75, 0.3438, 0.75, 0.3125, 0.75, 0.6875, 0.75, 0.7188, 0.75, 0.75, 0.75, 0.7812, 0.75, 0.8125, 0.75, 0.8438, 0.75, 0.875, 0.75, 0.9062, 0.75, 0.9375, 0.75, 0.9688, 0.75, 0.0, 0.75, 0.03125, 0.75, 0.0625, 0.75, 0.09375, 0.75, 0.125, 0.75, 0.1563, 0.75, 0.1875, 0.75, 0.2188, 0.75, 0.25, 0.75, 0.2812, 0.75, 0.3125, 0.75, 0.3438, 0.75, 0.375, 0.75, 0.4062, 0.75, 0.4375, 0.75, 0.4688, 0.75, 0.5, 0.75, 0.5312, 0.75, 0.5625, 0.75, 0.5938, 0.75, 0.625, 0.75, 0.6562, 0.75, 0.6875, 0.75, 0.7188, 0.75, 0.75, 0.75, 0.7812, 0.75, 0.8125, 0.75, 0.8438, 0.75, 0.875, 0.75, 0.9062, 0.75, 0.9375, 0.75, 0.9688, 0.75, 0.0, 0.75, 0.03125, 0.75, 0.0625, 0.75, 0.09375, 0.75, 0.125, 0.75, 0.1563, 0.75, 0.1875, 0.75, 0.2188, 0.75, 0.25, 0.75, 0.2812, 0.75, 0.3125, 0.75, 0.3438, 0.75, 0.375, 0.75, 0.4062, 0.75, 0.4375, 0.75, 0.4688, 0.75, 0.5, 0.75, 0.5312, 0.75, 0.5625, 0.75, 0.5938, 0.75, 0.625, 0.75, 0.6562, 0.75, 0.5625, 0.75, 0.5938, 0.75, 0.5938, 0.75, 0.5625, 0.75, 0.0, 0.75, 0.03125, 0.75, 0.03125, 0.75, 0.0, 0.75, 0.6875, 0.75, 0.7188, 0.75, 0.7188, 0.75, 0.6875, 0.75, 0.5938, 0.75, 0.625, 0.75, 0.625, 0.75, 0.5938, 0.75, 0.9688, 0.75, 1.0, 0.75, 1.0, 0.75, 0.9688, 0.75, 0.6562, 0.75, 0.6875, 0.75, 0.6875, 0.75, 0.6562, 0.75, 0.625, 0.75, 0.6562, 0.75, 0.6562, 0.75, 0.625, 0.75, 0.875, 0.75, 0.9062, 0.75, 0.9062, 0.75, 0.875, 0.75, 0.625, 0.75, 0.6562, 0.75, 0.6562, 0.75, 0.625, 0.75, 0.6562, 0.75, 0.6875, 0.75, 0.6875, 0.75, 0.6562, 0.75, 0.9375, 0.75, 0.9688, 0.75, 0.9688, 0.75, 0.9375, 0.75, 0.5938, 0.75, 0.625, 0.75, 0.625, 0.75, 0.5938, 0.75, 0.6875, 0.75, 0.7188, 0.75, 0.7188, 0.75, 0.6875, 0.75, 0.9062, 0.75, 0.9375, 0.75, 0.9375, 0.75, 0.9062, 0.75, 0.5625, 0.75, 0.5938, 0.75, 0.5938, 0.75, 0.5625, 0.75, 0.4688, 0.75, 0.5, 0.75, 0.5, 0.75, 0.4688, 0.75, 0.9062, 0.75, 0.9375, 0.75, 0.9375, 0.75, 0.9062, 0.75, 0.5312, 0.75, 0.5625, 0.75, 0.5625, 0.75, 0.5312, 0.75, 0.4375, 0.75, 0.4688, 0.75, 0.4688, 0.75, 0.4375, 0.75, 0.9375, 0.75, 0.9688, 0.75, 0.9688, 0.75, 0.9375, 0.75, 0.5, 0.75, 0.5312, 0.75, 0.5312, 0.75, 0.5, 0.75, 0.375, 0.75, 0.4062, 0.75, 0.4062, 0.75, 0.375, 0.75, 0.875, 0.75, 0.9062, 0.75, 0.9062, 0.75, 0.875, 0.75, 0.4688, 0.75, 0.5, 0.75, 0.5, 0.75, 0.4688, 0.75, 0.7188, 0.75, 0.75, 0.75, 0.75, 0.75, 0.7188, 0.75, 0.0, 0.75, 0.03125, 0.75, 0.03125, 0.75, 0.0, 0.75, 0.4375, 0.75, 0.4688, 0.75, 0.4688, 0.75, 0.4375, 0.75, 0.25, 0.75, 0.2812, 0.75, 0.2812, 0.75, 0.25, 0.75, 0.9688, 0.75, 1.0, 0.75, 1.0, 0.75, 0.9688, 0.75, 0.4062, 0.75, 0.4375, 0.75, 0.4375, 0.75, 0.4062, 0.75, 0.1563, 0.75, 0.1875, 0.75, 0.1875, 0.75, 0.1563, 0.75, 0.8438, 0.75, 0.875, 0.75, 0.875, 0.75, 0.8438, 0.75, 0.375, 0.75, 0.4062, 0.75, 0.4062, 0.75, 0.375, 0.75, 0.125, 0.75, 0.1563, 0.75, 0.1563, 0.75, 0.125, 0.75, 0.8125, 0.75, 0.8438, 0.75, 0.8438, 0.75, 0.8125, 0.75, 0.3438, 0.75, 0.375, 0.75, 0.375, 0.75, 0.3438, 0.75, 0.0625, 0.75, 0.09375, 0.75, 0.09375, 0.75, 0.0625, 0.75, 0.3125, 0.75, 0.3438, 0.75, 0.3438, 0.75, 0.3125, 0.75, 0.7812, 0.75, 0.8125, 0.75, 0.8125, 0.75, 0.7812, 0.75, 0.2812, 0.75, 0.3125, 0.75, 0.3125, 0.75, 0.2812, 0.75, 0.03125, 0.75, 0.0625, 0.75, 0.0625, 0.75, 0.03125, 0.75, 0.25, 0.75, 0.2812, 0.75, 0.2812, 0.75, 0.25, 0.75, 0.75, 0.75, 0.7812, 0.75, 0.7812, 0.75, 0.75, 0.75, 0.2188, 0.75, 0.25, 0.75, 0.25, 0.75, 0.2188, 0.75, 0.7188, 0.75, 0.75, 0.75, 0.75, 0.75, 0.7188, 0.75, 0.8438, 0.75, 0.875, 0.75, 0.875, 0.75, 0.8438, 0.75, 0.3125, 0.75, 0.3438, 0.75, 0.3438, 0.75, 0.3125, 0.75, 0.1875, 0.75, 0.2188, 0.75, 0.2188, 0.75, 0.1875, 0.75, 0.2812, 0.75, 0.3125, 0.75, 0.3125, 0.75, 0.2812, 0.75, 0.1563, 0.75, 0.1875, 0.75, 0.1875, 0.75, 0.1563, 0.75, 0.2188, 0.75, 0.25, 0.75, 0.25, 0.75, 0.2188, 0.75, 0.125, 0.75, 0.1563, 0.75, 0.1563, 0.75, 0.125, 0.75, 0.1875, 0.75, 0.2188, 0.75, 0.2188, 0.75, 0.1875, 0.75, 0.09375, 0.75, 0.125, 0.75, 0.125, 0.75, 0.09375, 0.75, 0.09375, 0.75, 0.125, 0.75, 0.125, 0.75, 0.09375, 0.75, 0.0625, 0.75, 0.09375, 0.75, 0.09375, 0.75, 0.0625, 0.75, 0.3438, 0.75, 0.375, 0.75, 0.375, 0.75, 0.3438, 0.75, 0.03125, 0.75, 0.0625, 0.75, 0.0625, 0.75, 0.03125, 0.75, 0.4062, 0.75, 0.4375, 0.75, 0.4375, 0.75, 0.4062, 0.75, 0.8125, 0.75, 0.8438, 0.75, 0.8438, 0.75, 0.8125, 0.75, 0.5, 0.75, 0.5312, 0.75, 0.5312, 0.75, 0.5, 0.75, 0.75, 0.75, 0.7812, 0.75, 0.7812, 0.75, 0.75, 0.75])
me_sphere.update()
me_cube = bpy.data.meshes.new('Cube')
me_cube.from_pydata([(-1.0, -1.0, -1.0), (-1.0, -1.0, 1.0), (-1.0, 1.0, -1.0), (-1.0, 1.0, 1.0), (1.0, -1.0, -1.0), (1.0, -1.0, 1.0), (1.0, 1.0, -1.0), (1.0, 1.0, 1.0)], [], [(0, 1, 3, 2), (2, 3, 7, 6), (6, 7, 5, 4), (4, 5, 1, 0), (2, 6, 4, 0), (7, 3, 1, 5)])
_uv = me_cube.uv_layers.new(name='UVMap')
_uv.uv.foreach_set('vector', [0.375, 0.0, 0.625, 0.0, 0.625, 0.25, 0.375, 0.25, 0.375, 0.25, 0.625, 0.25, 0.625, 0.5, 0.375, 0.5, 0.375, 0.5, 0.625, 0.5, 0.625, 0.75, 0.375, 0.75, 0.375, 0.75, 0.625, 0.75, 0.625, 1.0, 0.375, 1.0, 0.125, 0.5, 0.375, 0.5, 0.375, 0.75, 0.125, 0.75, 0.625, 0.5, 0.875, 0.5, 0.875, 0.75, 0.625, 0.75])
me_cube.update()
me_cube_001 = bpy.data.meshes.new('Cube.001')
me_cube_001.from_pydata([(-1.0, -1.122, -1.0), (-1.0, 1.122, -1.0), (1.0, -1.122, -1.0), (1.0, 1.122, -1.0), (-0.9239, -0.9239, 0.0), (-0.9239, 0.9239, 0.0), (0.9239, 0.9239, 0.0), (0.9239, -0.9239, 0.0), (-1.093, -1.093, 0.5), (-1.093, 1.093, 0.5), (1.093, 1.093, 0.5), (1.093, -1.093, 0.5), (-1.0, 1.092, -0.5), (1.0, 1.092, -0.5), (1.0, -1.092, -0.5), (-1.0, -1.092, -0.5), (-1.077, 1.166, -0.75), (1.077, 1.166, -0.75), (1.077, -1.166, -0.75), (-1.077, -1.166, -0.75), (-0.9969, -0.9969, -0.2375), (-0.9969, 0.9969, -0.2375), (0.9969, 0.9969, -0.2375), (0.9969, -0.9969, -0.2375), (-0.961, 0.961, 0.25), (0.961, 0.961, 0.25), (0.961, -0.961, 0.25), (-0.961, -0.961, 0.25), (-1.143, -1.143, 0.75), (-1.143, 1.143, 0.75), (1.143, 1.143, 0.75), (1.143, -1.143, 0.75), (-1.143, -1.127, 1.205), (-1.143, 1.127, 1.205), (1.143, 1.127, 1.205), (1.143, -1.127, 1.205), (1.0, -0.9562, -1.0), (1.0, 0.9562, -1.0), (-1.0, -0.9562, -1.0), (-1.0, 0.9562, -1.0), (-1.0, 0.6414, -0.5), (-1.0, -0.6414, -0.5), (-1.0, -0.8479, -0.8208), (-1.0, 0.8173, -0.8208), (1.0, 0.6414, -0.5), (1.0, -0.6414, -0.5), (1.0, -0.8479, -0.8208), (1.0, 0.8173, -0.8208), (-0.9994, -0.6079, -0.448), (-0.9994, 0.6079, -0.448), (0.9994, -0.6079, -0.448), (0.9994, 0.6079, -0.448)], [(42, 46), (43, 47)], [(2, 0, 38, 36), (39, 1, 3, 37), (23, 7, 4, 20), (22, 6, 7, 23), (21, 5, 6, 22), (20, 4, 5, 21), (26, 11, 8, 27), (25, 10, 11, 26), (24, 9, 10, 25), (27, 8, 9, 24), (19, 15, 41, 42), (40, 12, 16, 43), (16, 12, 13, 17), (14, 18, 46, 45), (47, 17, 13, 44), (18, 14, 15, 19), (2, 18, 19, 0), (18, 2, 36, 46), (37, 3, 17, 47), (1, 16, 17, 3), (0, 19, 42, 38), (43, 16, 1, 39), (15, 20, 21, 12, 40, 49, 48, 41), (12, 21, 22, 13), (44, 13, 22, 23, 14, 45, 50, 51), (14, 23, 20, 15), (4, 27, 24, 5), (5, 24, 25, 6), (6, 25, 26, 7), (7, 26, 27, 4), (11, 31, 28, 8), (10, 30, 31, 11), (9, 29, 30, 10), (8, 28, 29, 9), (30, 29, 33, 34), (28, 31, 35, 32), (29, 28, 32, 33), (31, 30, 34, 35), (37, 47, 44, 51, 49, 40, 43, 39), (36, 38, 42, 41, 48, 50, 45, 46), (49, 51, 50, 48)])
_uv = me_cube_001.uv_layers.new(name='UVMap')
_uv.uv.foreach_set('vector', [0.375, 0.75, 0.125, 0.75, 0.125, 0.7385, 0.375, 0.7385, 0.125, 0.5115, 0.125, 0.5, 0.375, 0.5, 0.375, 0.5115, 0.4703, 0.75, 0.5, 0.75, 0.5, 1.0, 0.4703, 1.0, 0.4703, 0.5, 0.5, 0.5, 0.5, 0.75, 0.4703, 0.75, 0.4703, 0.25, 0.5, 0.25, 0.5, 0.5, 0.4703, 0.5, 0.4703, 0.0, 0.5, 0.0, 0.5, 0.25, 0.4703, 0.25, 0.5312, 0.75, 0.5625, 0.75, 0.5625, 1.0, 0.5312, 1.0, 0.5312, 0.5, 0.5625, 0.5, 0.5625, 0.75, 0.5312, 0.75, 0.5312, 0.25, 0.5625, 0.25, 0.5625, 0.5, 0.5312, 0.5, 0.5312, 0.0, 0.5625, 0.0, 0.5625, 0.25, 0.5312, 0.25, 0.4062, 0.0, 0.4375, 0.0, 0.4375, 0.05159, 0.4062, 0.0324, 0.4375, 0.1984, 0.4375, 0.25, 0.4062, 0.25, 0.4062, 0.2176, 0.4062, 0.25, 0.4375, 0.25, 0.4375, 0.5, 0.4062, 0.5, 0.4375, 0.75, 0.4062, 0.75, 0.4062, 0.7176, 0.4375, 0.6984, 0.4062, 0.5324, 0.4062, 0.5, 0.4375, 0.5, 0.4375, 0.5516, 0.4062, 0.75, 0.4375, 0.75, 0.4375, 1.0, 0.4062, 1.0, 0.375, 0.75, 0.4062, 0.75, 0.4062, 1.0, 0.375, 1.0, 0.4062, 0.75, 0.375, 0.75, 0.375, 0.7385, 0.4062, 0.7176, 0.375, 0.5115, 0.375, 0.5, 0.4062, 0.5, 0.4062, 0.5324, 0.375, 0.25, 0.4062, 0.25, 0.4062, 0.5, 0.375, 0.5, 0.375, 0.0, 0.4062, 0.0, 0.4062, 0.0324, 0.375, 0.01151, 0.4062, 0.2176, 0.4062, 0.25, 0.375, 0.25, 0.375, 0.2385, 0.4375, 0.0, 0.4703, 0.0, 0.4703, 0.25, 0.4375, 0.25, 0.4375, 0.1984, 0.444, 0.1959, 0.444, 0.05414, 0.4375, 0.05159, 0.4375, 0.25, 0.4703, 0.25, 0.4703, 0.5, 0.4375, 0.5, 0.4375, 0.5516, 0.4375, 0.5, 0.4703, 0.5, 0.4703, 0.75, 0.4375, 0.75, 0.4375, 0.6984, 0.444, 0.6959, 0.444, 0.5541, 0.4375, 0.75, 0.4703, 0.75, 0.4703, 1.0, 0.4375, 1.0, 0.5, 0.0, 0.5312, 0.0, 0.5312, 0.25, 0.5, 0.25, 0.5, 0.25, 0.5312, 0.25, 0.5312, 0.5, 0.5, 0.5, 0.5, 0.5, 0.5312, 0.5, 0.5312, 0.75, 0.5, 0.75, 0.5, 0.75, 0.5312, 0.75, 0.5312, 1.0, 0.5, 1.0, 0.5625, 0.75, 0.5938, 0.75, 0.5938, 1.0, 0.5625, 1.0, 0.5625, 0.5, 0.5938, 0.5, 0.5938, 0.75, 0.5625, 0.75, 0.5625, 0.25, 0.5938, 0.25, 0.5938, 0.5, 0.5625, 0.5, 0.5625, 0.0, 0.5938, 0.0, 0.5938, 0.25, 0.5625, 0.25, 0.5938, 0.5, 0.5938, 0.25, 0.5938, 0.25, 0.5938, 0.5, 0.5938, 1.0, 0.5938, 0.75, 0.5938, 0.75, 0.5938, 1.0, 0.5938, 0.25, 0.5938, 0.0, 0.5938, 0.0, 0.5938, 0.25, 0.5938, 0.75, 0.5938, 0.5, 0.5938, 0.5, 0.5938, 0.75, 0.4829, 0.4236, 0.5473, 0.4334, 0.6116, 0.4431, 0.625, 0.4448, 0.625, 0.2919, 0.6116, 0.2941, 0.5473, 0.3057, 0.4829, 0.3175, 0.4829, 0.8264, 0.4829, 0.9325, 0.5473, 0.9443, 0.6116, 0.9559, 0.625, 0.9581, 0.625, 0.8052, 0.6116, 0.8069, 0.5473, 0.8166, 0.8331, 0.5, 0.6802, 0.5, 0.6802, 0.75, 0.8331, 0.75])
me_cube_001.update()
me_cube_003 = bpy.data.meshes.new('Cube.003')
me_cube_003.from_pydata([(-1.0, -1.122, -1.0), (-1.0, 1.122, -1.0), (1.0, -1.122, -1.0), (1.0, 1.122, -1.0), (-0.9239, -0.9239, 0.0), (-0.9239, 0.9239, 0.0), (0.9239, 0.9239, 0.0), (0.9239, -0.9239, 0.0), (-1.093, -1.093, 0.5), (-1.093, 1.093, 0.5), (1.093, 1.093, 0.5), (1.093, -1.093, 0.5), (-1.0, 1.092, -0.5), (1.0, 1.092, -0.5), (1.0, -1.092, -0.5), (-1.0, -1.092, -0.5), (-1.077, 1.166, -0.75), (1.077, 1.166, -0.75), (1.077, -1.166, -0.75), (-1.077, -1.166, -0.75), (-0.9969, -0.9969, -0.2375), (-0.9969, 0.9969, -0.2375), (0.9969, 0.9969, -0.2375), (0.9969, -0.9969, -0.2375), (-0.961, 0.961, 0.25), (0.961, 0.961, 0.25), (0.961, -0.961, 0.25), (-0.961, -0.961, 0.25), (-1.143, -1.143, 0.75), (-1.143, 1.143, 0.75), (1.143, 1.143, 0.75), (1.143, -1.143, 0.75), (-1.143, -1.127, 1.205), (-1.143, 1.127, 1.205), (1.143, 1.127, 1.205), (1.143, -1.127, 1.205), (1.0, -0.9562, -1.0), (1.0, 0.9562, -1.0), (-1.0, -0.9562, -1.0), (-1.0, 0.9562, -1.0), (-1.0, 0.6414, -0.5), (-1.0, -0.6414, -0.5), (-1.0, -0.8479, -0.8208), (-1.0, 0.8173, -0.8208), (1.0, 0.6414, -0.5), (1.0, -0.6414, -0.5), (1.0, -0.8479, -0.8208), (1.0, 0.8173, -0.8208), (-0.9994, -0.6079, -0.448), (-0.9994, 0.6079, -0.448), (0.9994, -0.6079, -0.448), (0.9994, 0.6079, -0.448)], [(42, 46), (43, 47)], [(2, 0, 38, 36), (39, 1, 3, 37), (23, 7, 4, 20), (22, 6, 7, 23), (21, 5, 6, 22), (20, 4, 5, 21), (26, 11, 8, 27), (25, 10, 11, 26), (24, 9, 10, 25), (27, 8, 9, 24), (19, 15, 41, 42), (40, 12, 16, 43), (16, 12, 13, 17), (14, 18, 46, 45), (47, 17, 13, 44), (18, 14, 15, 19), (2, 18, 19, 0), (18, 2, 36, 46), (37, 3, 17, 47), (1, 16, 17, 3), (0, 19, 42, 38), (43, 16, 1, 39), (15, 20, 21, 12, 40, 49, 48, 41), (12, 21, 22, 13), (44, 13, 22, 23, 14, 45, 50, 51), (14, 23, 20, 15), (4, 27, 24, 5), (5, 24, 25, 6), (6, 25, 26, 7), (7, 26, 27, 4), (11, 31, 28, 8), (10, 30, 31, 11), (9, 29, 30, 10), (8, 28, 29, 9), (30, 29, 33, 34), (28, 31, 35, 32), (29, 28, 32, 33), (31, 30, 34, 35), (37, 47, 44, 51, 49, 40, 43, 39), (36, 38, 42, 41, 48, 50, 45, 46), (49, 51, 50, 48)])
_uv = me_cube_003.uv_layers.new(name='UVMap')
_uv.uv.foreach_set('vector', [0.375, 0.75, 0.125, 0.75, 0.125, 0.7385, 0.375, 0.7385, 0.125, 0.5115, 0.125, 0.5, 0.375, 0.5, 0.375, 0.5115, 0.4703, 0.75, 0.5, 0.75, 0.5, 1.0, 0.4703, 1.0, 0.4703, 0.5, 0.5, 0.5, 0.5, 0.75, 0.4703, 0.75, 0.4703, 0.25, 0.5, 0.25, 0.5, 0.5, 0.4703, 0.5, 0.4703, 0.0, 0.5, 0.0, 0.5, 0.25, 0.4703, 0.25, 0.5312, 0.75, 0.5625, 0.75, 0.5625, 1.0, 0.5312, 1.0, 0.5312, 0.5, 0.5625, 0.5, 0.5625, 0.75, 0.5312, 0.75, 0.5312, 0.25, 0.5625, 0.25, 0.5625, 0.5, 0.5312, 0.5, 0.5312, 0.0, 0.5625, 0.0, 0.5625, 0.25, 0.5312, 0.25, 0.4062, 0.0, 0.4375, 0.0, 0.4375, 0.05159, 0.4062, 0.0324, 0.4375, 0.1984, 0.4375, 0.25, 0.4062, 0.25, 0.4062, 0.2176, 0.4062, 0.25, 0.4375, 0.25, 0.4375, 0.5, 0.4062, 0.5, 0.4375, 0.75, 0.4062, 0.75, 0.4062, 0.7176, 0.4375, 0.6984, 0.4062, 0.5324, 0.4062, 0.5, 0.4375, 0.5, 0.4375, 0.5516, 0.4062, 0.75, 0.4375, 0.75, 0.4375, 1.0, 0.4062, 1.0, 0.375, 0.75, 0.4062, 0.75, 0.4062, 1.0, 0.375, 1.0, 0.4062, 0.75, 0.375, 0.75, 0.375, 0.7385, 0.4062, 0.7176, 0.375, 0.5115, 0.375, 0.5, 0.4062, 0.5, 0.4062, 0.5324, 0.375, 0.25, 0.4062, 0.25, 0.4062, 0.5, 0.375, 0.5, 0.375, 0.0, 0.4062, 0.0, 0.4062, 0.0324, 0.375, 0.01151, 0.4062, 0.2176, 0.4062, 0.25, 0.375, 0.25, 0.375, 0.2385, 0.4375, 0.0, 0.4703, 0.0, 0.4703, 0.25, 0.4375, 0.25, 0.4375, 0.1984, 0.444, 0.1959, 0.444, 0.05414, 0.4375, 0.05159, 0.4375, 0.25, 0.4703, 0.25, 0.4703, 0.5, 0.4375, 0.5, 0.4375, 0.5516, 0.4375, 0.5, 0.4703, 0.5, 0.4703, 0.75, 0.4375, 0.75, 0.4375, 0.6984, 0.444, 0.6959, 0.444, 0.5541, 0.4375, 0.75, 0.4703, 0.75, 0.4703, 1.0, 0.4375, 1.0, 0.5, 0.0, 0.5312, 0.0, 0.5312, 0.25, 0.5, 0.25, 0.5, 0.25, 0.5312, 0.25, 0.5312, 0.5, 0.5, 0.5, 0.5, 0.5, 0.5312, 0.5, 0.5312, 0.75, 0.5, 0.75, 0.5, 0.75, 0.5312, 0.75, 0.5312, 1.0, 0.5, 1.0, 0.5625, 0.75, 0.5938, 0.75, 0.5938, 1.0, 0.5625, 1.0, 0.5625, 0.5, 0.5938, 0.5, 0.5938, 0.75, 0.5625, 0.75, 0.5625, 0.25, 0.5938, 0.25, 0.5938, 0.5, 0.5625, 0.5, 0.5625, 0.0, 0.5938, 0.0, 0.5938, 0.25, 0.5625, 0.25, 0.5938, 0.5, 0.5938, 0.25, 0.5938, 0.25, 0.5938, 0.5, 0.5938, 1.0, 0.5938, 0.75, 0.5938, 0.75, 0.5938, 1.0, 0.5938, 0.25, 0.5938, 0.0, 0.5938, 0.0, 0.5938, 0.25, 0.5938, 0.75, 0.5938, 0.5, 0.5938, 0.5, 0.5938, 0.75, 0.4829, 0.4236, 0.5473, 0.4334, 0.6116, 0.4431, 0.625, 0.4448, 0.625, 0.2919, 0.6116, 0.2941, 0.5473, 0.3057, 0.4829, 0.3175, 0.4829, 0.8264, 0.4829, 0.9325, 0.5473, 0.9443, 0.6116, 0.9559, 0.625, 0.9581, 0.625, 0.8052, 0.6116, 0.8069, 0.5473, 0.8166, 0.8331, 0.5, 0.6802, 0.5, 0.6802, 0.75, 0.8331, 0.75])
me_cube_003.update()
me_torus = bpy.data.meshes.new('Torus')
me_torus.from_pydata([(0.47, 0.8394, -0.009817), (0.4844, 0.8098, 0.1064), (0.5234, 0.7274, 0.1915), (0.5771, 0.6138, 0.2226), (0.6237, 0.4991, 0.1915), (0.6496, 0.4137, 0.1064), (0.6588, 0.3817, -0.009817), (0.5771, 0.6138, -0.2423), (0.5234, 0.7274, -0.2111), (0.4844, 0.8098, -0.126), (0.1751, 0.6461, -0.009817), (0.1936, 0.616, 0.1064), (0.2449, 0.5353, 0.1915), (0.3162, 0.4257, 0.2226), (0.3806, 0.3163, 0.1915), (0.4162, 0.2365, 0.1064), (0.4289, 0.206, -0.009817), (0.4162, 0.2365, -0.126), (0.3806, 0.3163, -0.2111), (0.3162, 0.4257, -0.2423), (0.2449, 0.5353, -0.2111), (0.1936, 0.616, -0.126), (-0.09082, 0.4071, -0.009817), (-0.06767, 0.3754, 0.1064), (-0.00233, 0.299, 0.1915), (0.08855, 0.1992, 0.2226), (0.1643, 0.09899, 0.1915), (0.2104, 0.02802, 0.1064), (0.227, 0.0002193, -0.009817), (0.2104, 0.02802, -0.126), (0.1643, 0.09899, -0.2111), (0.08855, 0.1992, -0.2423), (-0.00233, 0.299, -0.2111), (-0.06767, 0.3754, -0.126), (-0.2138, 0.1705, -0.000455), (-0.1963, 0.1549, 0.06955), (-0.1486, 0.1153, 0.1208), (-0.08412, 0.06326, 0.1395), (-0.03777, 0.01263, 0.1208), (-0.00394, -0.0242, 0.06955), (0.008361, -0.03807, -0.000455), (-0.00394, -0.0242, -0.07045), (-0.03777, 0.01263, -0.1217), (-0.08412, 0.06326, -0.1405), (-0.1486, 0.1153, -0.1217), (-0.1963, 0.1549, -0.07045), (-0.2911, -0.06442, -0.01631), (-0.2694, -0.06643, 0.05366), (-0.21, -0.06911, 0.1049), (-0.1403, -0.07736, 0.1234), (-0.07397, -0.08662, 0.1045), (-0.02556, -0.09251, 0.05309), (-0.007875, -0.09358, -0.01695), (-0.02558, -0.0896, -0.08688), (-0.074, -0.08156, -0.138), (-0.1403, -0.07152, -0.1565), (-0.21, -0.06405, -0.1376), (-0.2694, -0.06351, -0.08631), (-0.2773, -0.244, -0.0112), (-0.2582, -0.2405, 0.05887), (-0.2117, -0.2312, 0.1103), (-0.1485, -0.2171, 0.1293), (-0.08561, -0.2021, 0.1107), (-0.03984, -0.1902, 0.05969), (-0.02327, -0.1843, -0.01022), (-0.04022, -0.1862, -0.08026), (-0.08627, -0.1953, -0.1316), (-0.1492, -0.2093, -0.1506), (-0.2124, -0.2244, -0.1321), (-0.2586, -0.2365, -0.08107), (-0.1567, -0.4288, -0.006525), (-0.1468, -0.4231, 0.04338), (-0.1205, -0.4038, 0.08032), (-0.08512, -0.3762, 0.09438), (-0.05012, -0.3478, 0.08179), (-0.02484, -0.3261, 0.04594), (-0.01595, -0.3168, -0.003569), (-0.02576, -0.3223, -0.05347), (-0.0517, -0.3412, -0.09039), (-0.08695, -0.3686, -0.1044), (-0.1221, -0.3972, -0.09187), (-0.1477, -0.4193, -0.05603)], [], [(0, 10, 11, 1), (1, 11, 12, 2), (2, 12, 13, 3), (3, 13, 14, 4), (4, 14, 15, 5), (5, 15, 16, 6), (7, 19, 20, 8), (8, 20, 21, 9), (9, 21, 10, 0), (10, 22, 23, 11), (11, 23, 24, 12), (12, 24, 25, 13), (13, 25, 26, 14), (14, 26, 27, 15), (15, 27, 28, 16), (16, 28, 29, 17), (17, 29, 30, 18), (18, 30, 31, 19), (19, 31, 32, 20), (20, 32, 33, 21), (21, 33, 22, 10), (22, 34, 35, 23), (23, 35, 36, 24), (24, 36, 37, 25), (25, 37, 38, 26), (26, 38, 39, 27), (27, 39, 40, 28), (28, 40, 41, 29), (29, 41, 42, 30), (30, 42, 43, 31), (31, 43, 44, 32), (32, 44, 45, 33), (33, 45, 34, 22), (34, 46, 47, 35), (35, 47, 48, 36), (36, 48, 49, 37), (37, 49, 50, 38), (38, 50, 51, 39), (39, 51, 52, 40), (40, 52, 53, 41), (41, 53, 54, 42), (42, 54, 55, 43), (43, 55, 56, 44), (44, 56, 57, 45), (45, 57, 46, 34), (46, 58, 59, 47), (47, 59, 60, 48), (48, 60, 61, 49), (49, 61, 62, 50), (50, 62, 63, 51), (51, 63, 64, 52), (52, 64, 65, 53), (53, 65, 66, 54), (54, 66, 67, 55), (55, 67, 68, 56), (56, 68, 69, 57), (57, 69, 58, 46), (58, 70, 71, 59), (59, 71, 72, 60), (60, 72, 73, 61), (61, 73, 74, 62), (62, 74, 75, 63), (63, 75, 76, 64), (64, 76, 77, 65), (65, 77, 78, 66), (66, 78, 79, 67), (67, 79, 80, 68), (68, 80, 81, 69), (69, 81, 70, 58), (70, 81, 80, 79, 78, 77, 76, 75, 74, 73, 72, 71)])
_uv = me_torus.uv_layers.new(name='UVMap')
_uv.uv.foreach_set('vector', [0.8333, 0.5, 0.8542, 0.5, 0.8542, 0.5833, 0.8333, 0.5833, 0.8333, 0.5833, 0.8542, 0.5833, 0.8542, 0.6667, 0.8333, 0.6667, 0.8333, 0.6667, 0.8542, 0.6667, 0.8542, 0.75, 0.8333, 0.75, 0.8333, 0.75, 0.8542, 0.75, 0.8542, 0.8333, 0.8333, 0.8333, 0.8333, 0.8333, 0.8542, 0.8333, 0.8542, 0.9167, 0.8333, 0.9167, 0.8333, 0.9167, 0.8542, 0.9167, 0.8542, 1.0, 0.8333, 1.0, 0.8333, 0.25, 0.8542, 0.25, 0.8542, 0.3333, 0.8333, 0.3333, 0.8333, 0.3333, 0.8542, 0.3333, 0.8542, 0.4167, 0.8333, 0.4167, 0.8333, 0.4167, 0.8542, 0.4167, 0.8542, 0.5, 0.8333, 0.5, 0.8542, 0.5, 0.875, 0.5, 0.875, 0.5833, 0.8542, 0.5833, 0.8542, 0.5833, 0.875, 0.5833, 0.875, 0.6667, 0.8542, 0.6667, 0.8542, 0.6667, 0.875, 0.6667, 0.875, 0.75, 0.8542, 0.75, 0.8542, 0.75, 0.875, 0.75, 0.875, 0.8333, 0.8542, 0.8333, 0.8542, 0.8333, 0.875, 0.8333, 0.875, 0.9167, 0.8542, 0.9167, 0.8542, 0.9167, 0.875, 0.9167, 0.875, 1.0, 0.8542, 1.0, 0.8542, 2.22e-16, 0.875, 2.22e-16, 0.875, 0.08333, 0.8542, 0.08333, 0.8542, 0.08333, 0.875, 0.08333, 0.875, 0.1667, 0.8542, 0.1667, 0.8542, 0.1667, 0.875, 0.1667, 0.875, 0.25, 0.8542, 0.25, 0.8542, 0.25, 0.875, 0.25, 0.875, 0.3333, 0.8542, 0.3333, 0.8542, 0.3333, 0.875, 0.3333, 0.875, 0.4167, 0.8542, 0.4167, 0.8542, 0.4167, 0.875, 0.4167, 0.875, 0.5, 0.8542, 0.5, 0.875, 0.5, 0.8958, 0.5, 0.8958, 0.5833, 0.875, 0.5833, 0.875, 0.5833, 0.8958, 0.5833, 0.8958, 0.6667, 0.875, 0.6667, 0.875, 0.6667, 0.8958, 0.6667, 0.8958, 0.75, 0.875, 0.75, 0.875, 0.75, 0.8958, 0.75, 0.8958, 0.8333, 0.875, 0.8333, 0.875, 0.8333, 0.8958, 0.8333, 0.8958, 0.9167, 0.875, 0.9167, 0.875, 0.9167, 0.8958, 0.9167, 0.8958, 1.0, 0.875, 1.0, 0.875, 2.22e-16, 0.8958, 2.22e-16, 0.8958, 0.08333, 0.875, 0.08333, 0.875, 0.08333, 0.8958, 0.08333, 0.8958, 0.1667, 0.875, 0.1667, 0.875, 0.1667, 0.8958, 0.1667, 0.8958, 0.25, 0.875, 0.25, 0.875, 0.25, 0.8958, 0.25, 0.8958, 0.3333, 0.875, 0.3333, 0.875, 0.3333, 0.8958, 0.3333, 0.8958, 0.4167, 0.875, 0.4167, 0.875, 0.4167, 0.8958, 0.4167, 0.8958, 0.5, 0.875, 0.5, 0.8958, 0.5, 0.9167, 0.5, 0.9167, 0.5833, 0.8958, 0.5833, 0.8958, 0.5833, 0.9167, 0.5833, 0.9167, 0.6667, 0.8958, 0.6667, 0.8958, 0.6667, 0.9167, 0.6667, 0.9167, 0.75, 0.8958, 0.75, 0.8958, 0.75, 0.9167, 0.75, 0.9167, 0.8333, 0.8958, 0.8333, 0.8958, 0.8333, 0.9167, 0.8333, 0.9167, 0.9167, 0.8958, 0.9167, 0.8958, 0.9167, 0.9167, 0.9167, 0.9167, 1.0, 0.8958, 1.0, 0.8958, 2.22e-16, 0.9167, 2.22e-16, 0.9167, 0.08333, 0.8958, 0.08333, 0.8958, 0.08333, 0.9167, 0.08333, 0.9167, 0.1667, 0.8958, 0.1667, 0.8958, 0.1667, 0.9167, 0.1667, 0.9167, 0.25, 0.8958, 0.25, 0.8958, 0.25, 0.9167, 0.25, 0.9167, 0.3333, 0.8958, 0.3333, 0.8958, 0.3333, 0.9167, 0.3333, 0.9167, 0.4167, 0.8958, 0.4167, 0.8958, 0.4167, 0.9167, 0.4167, 0.9167, 0.5, 0.8958, 0.5, 0.9167, 0.5, 0.9375, 0.5, 0.9375, 0.5833, 0.9167, 0.5833, 0.9167, 0.5833, 0.9375, 0.5833, 0.9375, 0.6667, 0.9167, 0.6667, 0.9167, 0.6667, 0.9375, 0.6667, 0.9375, 0.75, 0.9167, 0.75, 0.9167, 0.75, 0.9375, 0.75, 0.9375, 0.8333, 0.9167, 0.8333, 0.9167, 0.8333, 0.9375, 0.8333, 0.9375, 0.9167, 0.9167, 0.9167, 0.9167, 0.9167, 0.9375, 0.9167, 0.9375, 1.0, 0.9167, 1.0, 0.9167, 2.22e-16, 0.9375, 2.22e-16, 0.9375, 0.08333, 0.9167, 0.08333, 0.9167, 0.08333, 0.9375, 0.08333, 0.9375, 0.1667, 0.9167, 0.1667, 0.9167, 0.1667, 0.9375, 0.1667, 0.9375, 0.25, 0.9167, 0.25, 0.9167, 0.25, 0.9375, 0.25, 0.9375, 0.3333, 0.9167, 0.3333, 0.9167, 0.3333, 0.9375, 0.3333, 0.9375, 0.4167, 0.9167, 0.4167, 0.9167, 0.4167, 0.9375, 0.4167, 0.9375, 0.5, 0.9167, 0.5, 0.9375, 0.5, 0.9583, 0.5, 0.9583, 0.5833, 0.9375, 0.5833, 0.9375, 0.5833, 0.9583, 0.5833, 0.9583, 0.6667, 0.9375, 0.6667, 0.9375, 0.6667, 0.9583, 0.6667, 0.9583, 0.75, 0.9375, 0.75, 0.9375, 0.75, 0.9583, 0.75, 0.9583, 0.8333, 0.9375, 0.8333, 0.9375, 0.8333, 0.9583, 0.8333, 0.9583, 0.9167, 0.9375, 0.9167, 0.9375, 0.9167, 0.9583, 0.9167, 0.9583, 1.0, 0.9375, 1.0, 0.9375, 2.22e-16, 0.9583, 2.22e-16, 0.9583, 0.08333, 0.9375, 0.08333, 0.9375, 0.08333, 0.9583, 0.08333, 0.9583, 0.1667, 0.9375, 0.1667, 0.9375, 0.1667, 0.9583, 0.1667, 0.9583, 0.25, 0.9375, 0.25, 0.9375, 0.25, 0.9583, 0.25, 0.9583, 0.3333, 0.9375, 0.3333, 0.9375, 0.3333, 0.9583, 0.3333, 0.9583, 0.4167, 0.9375, 0.4167, 0.9375, 0.4167, 0.9583, 0.4167, 0.9583, 0.5, 0.9375, 0.5, 0.9583, 0.5, 0.9583, 0.4167, 0.9583, 0.3333, 0.9583, 0.25, 0.9583, 0.1667, 0.9583, 0.08333, 0.9583, 2.22e-16, 0.9583, 0.9167, 0.9583, 0.8333, 0.9583, 0.75, 0.9583, 0.6667, 0.9583, 0.5833])
me_torus.update()

# ---- objects
ob_sphere = bpy.data.objects.new('Sphere', me_sphere)
ob_cube = bpy.data.objects.new('Cube', me_cube)
ob_cube_001 = bpy.data.objects.new('Cube.001', me_cube_001)
ob_cube_002 = bpy.data.objects.new('Cube.002', me_cube_003)
ob_torus = bpy.data.objects.new('Torus', me_torus)

# ---- transforms, parenting, visibility, modifiers, constraints
ob_sphere.location = (0.0, 0.0, 0.0)
ob_sphere.rotation_euler = (-0.0, -1.571, 0.0)
ob_sphere.scale = (1.819, 1.819, 3.608)
ob_cube.location = (-0.2032, 0.7137, -2.385)
ob_cube.scale = (1.925, -0.1359, 0.2339)
_m = ob_cube.modifiers.new('Mirror', 'MIRROR')
_m.use_axis = (False, True, False)
_m.use_mirror_merge = False
_m.mirror_object = ob_sphere
ob_cube_001.location = (1.455, 0.0, -1.898)
ob_cube_001.scale = (0.1634, 1.0, 0.8788)
ob_cube_002.location = (-1.84, 0.0, -1.898)
ob_cube_002.scale = (0.1634, 1.0, 0.8788)
ob_torus.location = (-2.728, 0.008745, -0.8426)
ob_torus.rotation_euler = (1.524, 0.7282, -0.05482)

# ---- collection membership
col_collection.objects.link(ob_sphere)
col_collection.objects.link(ob_cube)
col_collection.objects.link(ob_cube_001)
col_collection.objects.link(ob_cube_002)
col_collection.objects.link(ob_torus)

# ---- scene / render settings (as saved in the file)
scene.frame_start = 1; scene.frame_end = 250; scene.frame_set(1)
scene.render.engine = 'BLENDER_EEVEE_NEXT'
bpy.context.view_layer.update()

# ---- added for rendering (the .blend has no active camera and no usable light): camera, sun
cam_auto = bpy.data.cameras.new('AutoCamera')
cam_auto.lens = 50.0
cam_auto.sensor_width = 36.0
cam_auto.clip_end = 1000.0
ob_auto_camera = bpy.data.objects.new('AutoCamera', cam_auto)
scene.collection.objects.link(ob_auto_camera)
ob_auto_camera.location = (6.82055, -8.81142, 5.37787)
ob_auto_camera.rotation_euler = (1.09748, -7.21219e-08, 0.694738)
scene.camera = ob_auto_camera
light_auto_sun = bpy.data.lights.new('AutoSun', 'SUN')
light_auto_sun.energy = 3.0
light_auto_sun.angle = 0.0523599
ob_auto_sun = bpy.data.objects.new('AutoSun', light_auto_sun)
scene.collection.objects.link(ob_auto_sun)
ob_auto_sun.rotation_euler = (0.872665, 0.174533, 0.523599)
bpy.context.view_layer.update()
